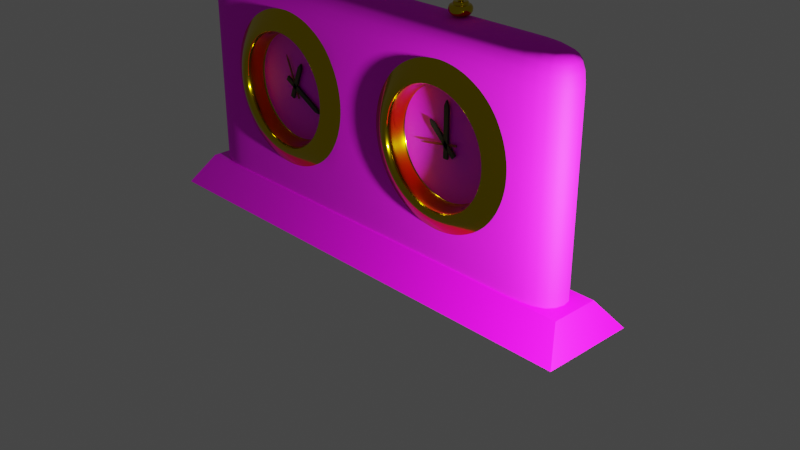 # Source: clock.blend  (saved by Blender 2.82.7; exported with 4.5.12 LTS)
import bpy
from mathutils import Matrix  # noqa: F401  (used for matrix-valued properties, if any)

bpy.ops.wm.read_factory_settings(use_empty=True)
scene = bpy.context.scene
scene.name = 'Scene'

# ---- collections
col_collection = bpy.data.collections.new('Collection'); scene.collection.children.link(col_collection)
col_clock = bpy.data.collections.new('clock'); scene.collection.children.link(col_clock)

# ---- images (referenced by path relative to the original .blend; pixels are not part of the script)
import os
ASSET_DIR = os.environ.get("B2B_ASSET_DIR", "")  # directory of the original .blend (textures are referenced by path, not embedded)
HERE = os.path.dirname(os.path.abspath(__file__))  # packed textures are extracted next to this script under _unpacked/

def load_image(name, relpath, width, height, colorspace="sRGB"):
    """Load a texture the original file referenced (path relative to the .blend, or extracted next to this script)."""
    p = next((c for c in (os.path.join(HERE, relpath), os.path.join(ASSET_DIR, relpath)) if relpath and os.path.exists(c)), "")
    if p:
        img = bpy.data.images.load(p, check_existing=True)
        img.name = name
    else:  # same state as the original file: an image datablock whose file is absent (Cycles renders it pink)
        img = bpy.data.images.new(name, width, height)
        img.source = "FILE"
        img.filepath = "//" + (relpath or name)
    img.colorspace_settings.name = colorspace
    return img
img_marine_plywood_pxr128_tif = load_image('Marine_plywood_pxr128.tif', 'Marine_plywood_pxr128.tif', 1024, 1024, 'sRGB')
img_kisspng_clock_face_digital_clock_time_clip_art_clock_5acd5bdf75 = load_image('kisspng-clock-face-digital-clock-time-clip-art-clock-5acd5bdf75', 'kisspng-clock-face-digital-clock-time-clip-art-clock-5acd5bdf752124.7453378015234078394798.png', 1024, 1024, 'sRGB')
img_white_oak_pxr128_tif = load_image('White_oak_pxr128.tif', 'White_oak_pxr128.tif', 1024, 1024, 'sRGB')

# ---- materials (node trees are filled in below, after node groups)
mat_material = bpy.data.materials.new('Material')
mat_material.use_transparent_shadow = False
mat_black = bpy.data.materials.new('Black')
mat_black.use_transparent_shadow = False
mat_red = bpy.data.materials.new('red')
mat_red.use_transparent_shadow = False
mat_clock_wood_base = bpy.data.materials.new('Clock wood base')
mat_clock_wood_base.use_transparent_shadow = False
mat_material_001 = bpy.data.materials.new('Material.001')
mat_material_001.use_transparent_shadow = False
mat_clock_wood = bpy.data.materials.new('Clock wood')
mat_clock_wood.alpha_threshold = 0.0
mat_clock_wood.use_transparent_shadow = False
mat_clock_wood.line_color = (0.0, 0.0, 0.0, 1.0)

# ---- material node trees
mat_material.use_nodes = True; mat_material.node_tree.nodes.clear()
_N = mat_material.node_tree.nodes; _L = mat_material.node_tree.links
n0 = _N.new('ShaderNodeOutputMaterial'); n0.name = 'Material Output'; n0.location = (300, 300)
n1 = _N.new('ShaderNodeBsdfPrincipled'); n1.name = 'Principled BSDF'; n1.location = (10, 300)
n1.distribution = 'GGX'
n1.subsurface_method = 'BURLEY'
n1.inputs[0].default_value = (0.6036, 0.4491, 0.00124, 1.0)
n1.inputs[1].default_value = 1.0
n1.inputs[2].default_value = 0.1
n1.inputs[3].default_value = 1.45
n1.inputs[13].default_value = 0.4782
n1.inputs[27].default_value = (0.0, 0.0, 0.0, 1.0)
n1.inputs[28].default_value = 1.0
_L.new(n1.outputs[0], n0.inputs[0])
n0.is_active_output = True
mat_black.use_nodes = True; mat_black.node_tree.nodes.clear()
_N = mat_black.node_tree.nodes; _L = mat_black.node_tree.links
n0 = _N.new('ShaderNodeOutputMaterial'); n0.name = 'Material Output'; n0.location = (300, 300)
n1 = _N.new('ShaderNodeBsdfPrincipled'); n1.name = 'Principled BSDF'; n1.location = (10, 300)
n1.distribution = 'GGX'
n1.subsurface_method = 'BURLEY'
n1.inputs[0].default_value = (0.01383, 0.01383, 0.01383, 1.0)
n1.inputs[3].default_value = 1.45
n1.inputs[27].default_value = (0.0, 0.0, 0.0, 1.0)
n1.inputs[28].default_value = 1.0
_L.new(n1.outputs[0], n0.inputs[0])
n0.is_active_output = True
mat_red.use_nodes = True; mat_red.node_tree.nodes.clear()
_N = mat_red.node_tree.nodes; _L = mat_red.node_tree.links
n0 = _N.new('ShaderNodeOutputMaterial'); n0.name = 'Material Output'; n0.location = (300, 300)
n1 = _N.new('ShaderNodeBsdfPrincipled'); n1.name = 'Principled BSDF'; n1.location = (10, 300)
n1.distribution = 'GGX'
n1.subsurface_method = 'BURLEY'
n1.inputs[0].default_value = (0.2265, 0.01405, 0.0123, 1.0)
n1.inputs[3].default_value = 1.45
n1.inputs[27].default_value = (0.0, 0.0, 0.0, 1.0)
n1.inputs[28].default_value = 1.0
_L.new(n1.outputs[0], n0.inputs[0])
n0.is_active_output = True
mat_clock_wood_base.use_nodes = True; mat_clock_wood_base.node_tree.nodes.clear()
_N = mat_clock_wood_base.node_tree.nodes; _L = mat_clock_wood_base.node_tree.links
n0 = _N.new('ShaderNodeOutputMaterial'); n0.name = 'Material Output'; n0.location = (300, 300)
n1 = _N.new('ShaderNodeBsdfPrincipled'); n1.name = 'Principled BSDF'; n1.location = (10, 300)
n1.distribution = 'GGX'
n1.subsurface_method = 'BURLEY'
n1.inputs[3].default_value = 1.45
n1.inputs[27].default_value = (0.0, 0.0, 0.0, 1.0)
n1.inputs[28].default_value = 1.0
n2 = _N.new('ShaderNodeTexImage'); n2.name = 'Image Texture'; n2.location = (-298, 210)
n2.image = img_marine_plywood_pxr128_tif
n2.projection = 'BOX'
n2.projection_blend = 0.7826
n3 = _N.new('ShaderNodeTexCoord'); n3.name = 'Texture Coordinate'; n3.location = (-798, 165)
n4 = _N.new('ShaderNodeMapping'); n4.name = 'Mapping'; n4.location = (-588, 182)
n4.width = 240
n4.inputs[2].default_value = (0.0, 0.1571, 0.0)
n4.inputs[3].default_value = (7.3, 1.0, 0.5)
_L.new(n1.outputs[0], n0.inputs[0])
_L.new(n2.outputs[0], n1.inputs[0])
_L.new(n4.outputs[0], n2.inputs[0])
_L.new(n3.outputs[0], n4.inputs[0])
n0.is_active_output = True
mat_material_001.use_nodes = True; mat_material_001.node_tree.nodes.clear()
_N = mat_material_001.node_tree.nodes; _L = mat_material_001.node_tree.links
n0 = _N.new('ShaderNodeBsdfPrincipled'); n0.name = 'Principled BSDF.001'; n0.location = (1, -345)
n0.distribution = 'GGX'
n0.subsurface_method = 'BURLEY'
n0.inputs[3].default_value = 1.45
n0.inputs[27].default_value = (0.0, 0.0, 0.0, 1.0)
n0.inputs[28].default_value = 1.0
n1 = _N.new('ShaderNodeOutputMaterial'); n1.name = 'Material Output'; n1.location = (725, 98)
n2 = _N.new('ShaderNodeMapping'); n2.name = 'Mapping'; n2.location = (-655, 276)
n2.width = 240
n2.inputs[1].default_value = (-0.05, -0.05, 0.0)
n2.inputs[3].default_value = (1.1, 1.1, 1.0)
n3 = _N.new('ShaderNodeTexCoord'); n3.name = 'Texture Coordinate'; n3.location = (-865, 259)
n4 = _N.new('ShaderNodeBsdfPrincipled'); n4.name = 'Principled BSDF'; n4.location = (10, 300)
n4.distribution = 'GGX'
n4.subsurface_method = 'BURLEY'
n4.inputs[3].default_value = 1.45
n4.inputs[27].default_value = (0.0, 0.0, 0.0, 1.0)
n4.inputs[28].default_value = 1.0
n5 = _N.new('ShaderNodeTexImage'); n5.name = 'Image Texture'; n5.location = (-365, 289)
n5.image = img_kisspng_clock_face_digital_clock_time_clip_art_clock_5acd5bdf75
n5.extension = 'EXTEND'
n6 = _N.new('ShaderNodeMixShader'); n6.name = 'Mix Shader'; n6.location = (419, 101)
n6.width = 155
_L.new(n5.outputs[0], n4.inputs[0])
_L.new(n2.outputs[0], n5.inputs[0])
_L.new(n4.outputs[0], n6.inputs[2])
_L.new(n6.outputs[0], n1.inputs[0])
_L.new(n5.outputs[1], n6.inputs[0])
_L.new(n0.outputs[0], n6.inputs[1])
_L.new(n3.outputs[0], n2.inputs[0])
n1.is_active_output = True
mat_clock_wood.use_nodes = True; mat_clock_wood.node_tree.nodes.clear()
_N = mat_clock_wood.node_tree.nodes; _L = mat_clock_wood.node_tree.links
n0 = _N.new('ShaderNodeOutputMaterial'); n0.name = 'Material Output'; n0.location = (300, 300)
n1 = _N.new('ShaderNodeBsdfPrincipled'); n1.name = 'Principled BSDF'; n1.location = (10, 300)
n1.distribution = 'GGX'
n1.subsurface_method = 'BURLEY'
n1.inputs[2].default_value = 0.7964
n1.inputs[3].default_value = 1.45
n1.inputs[27].default_value = (0.0, 0.0, 0.0, 1.0)
n1.inputs[28].default_value = 1.0
n2 = _N.new('ShaderNodeTexImage'); n2.name = 'Image Texture'; n2.location = (-328, 230)
n2.image = img_white_oak_pxr128_tif
n2.projection = 'BOX'
n2.projection_blend = 0.8188
n3 = _N.new('ShaderNodeTexCoord'); n3.name = 'Texture Coordinate'; n3.location = (-864, 194)
n4 = _N.new('ShaderNodeMapping'); n4.name = 'Mapping'; n4.location = (-635, 215)
n4.width = 240
n4.inputs[2].default_value = (0.0733, 0.0, 0.0)
_L.new(n1.outputs[0], n0.inputs[0])
_L.new(n2.outputs[0], n1.inputs[0])
_L.new(n4.outputs[0], n2.inputs[0])
_L.new(n3.outputs[3], n4.inputs[0])
n0.is_active_output = True

# ---- world
world_world = bpy.data.worlds.new('World'); scene.world = world_world
world_world.use_nodes = True; world_world.node_tree.nodes.clear()
_N = world_world.node_tree.nodes; _L = world_world.node_tree.links
n0 = _N.new('ShaderNodeOutputWorld'); n0.name = 'World Output'; n0.location = (300, 300)
n1 = _N.new('ShaderNodeBackground'); n1.name = 'Background'; n1.location = (10, 300)
n1.inputs[0].default_value = (0.05088, 0.05088, 0.05088, 1.0)
_L.new(n1.outputs[0], n0.inputs[0])
n0.is_active_output = True
world_world.color = (0.05088, 0.05088, 0.05088)
world_world.use_sun_shadow = False
world_world.sun_shadow_jitter_overblur = 0.0

# ---- cameras
cam_camera = bpy.data.cameras.new('Camera')
cam_camera.clip_end = 100.0
cam_camera.ortho_scale = 7.314

# ---- lights
light_light = bpy.data.lights.new('Light', 'POINT')
light_light.transmission_factor = 0.0
light_light.energy = 1000.0
light_light.shadow_soft_size = 0.1
light_light.shadow_maximum_resolution = 0.006
light_light.use_absolute_resolution = True

# ---- meshes
me_circle_001 = bpy.data.meshes.new('Circle.001')
me_circle_001.from_pydata([(0.0, 1.0, 0.0), (-0.1951, 0.9808, 0.0), (-0.3827, 0.9239, 0.0), (-0.5556, 0.8315, 0.0), (-0.7071, 0.7071, 0.0), (-0.8315, 0.5556, 0.0), (-0.9239, 0.3827, 0.0), (-0.9808, 0.1951, 0.0), (-1.0, 7.55e-08, 0.0), (-0.9808, -0.1951, 0.0), (-0.9239, -0.3827, 0.0), (-0.8315, -0.5556, 0.0), (-0.7071, -0.7071, 0.0), (-0.5556, -0.8315, 0.0), (-0.3827, -0.9239, 0.0), (-0.1951, -0.9808, 0.0), (3.258e-07, -1.0, 0.0), (0.1951, -0.9808, 0.0), (0.3827, -0.9239, 0.0), (0.5556, -0.8315, 0.0), (0.7071, -0.7071, 0.0), (0.8315, -0.5556, 0.0), (0.9239, -0.3827, 0.0), (0.9808, -0.1951, 0.0), (1.0, 9.656e-07, 0.0), (0.9808, 0.1951, 0.0), (0.9239, 0.3827, 0.0), (0.8315, 0.5556, 0.0), (0.7071, 0.7071, 0.0), (0.5556, 0.8315, 0.0), (0.3827, 0.9239, 0.0), (0.1951, 0.9808, 0.0), (3.557e-08, 1.298, -0.1757), (-0.2533, 1.273, -0.1757), (-0.4969, 1.2, -0.1757), (-0.7214, 1.08, -0.1757), (-0.9181, 0.9181, -0.1757), (-1.08, 0.7214, -0.1757), (-1.2, 0.4969, -0.1757), (-1.273, 0.2533, -0.1757), (-1.298, -2.644e-08, -0.1757), (-1.273, -0.2533, -0.1757), (-1.2, -0.4969, -0.1757), (-1.08, -0.7214, -0.1757), (-0.9181, -0.9181, -0.1757), (-0.7214, -1.08, -0.1757), (-0.4969, -1.2, -0.1757), (-0.2533, -1.273, -0.1757), (4.586e-07, -1.298, -0.1757), (0.2533, -1.273, -0.1757), (0.4969, -1.2, -0.1757), (0.7214, -1.08, -0.1757), (0.9181, -0.9181, -0.1757), (1.08, -0.7214, -0.1757), (1.2, -0.4969, -0.1757), (1.273, -0.2533, -0.1757), (1.298, 1.129e-06, -0.1757), (1.273, 0.2533, -0.1757), (1.2, 0.4969, -0.1757), (1.08, 0.7214, -0.1757), (0.9181, 0.9181, -0.1757), (0.7214, 1.08, -0.1757), (0.4969, 1.2, -0.1757), (0.2533, 1.273, -0.1757), (-4.544e-08, 0.9047, -0.04614), (-0.1765, 0.8873, -0.04614), (-0.3462, 0.8358, -0.04614), (-0.5026, 0.7522, -0.04614), (-0.6397, 0.6397, -0.04614), (-0.7522, 0.5026, -0.04614), (-0.8358, 0.3462, -0.04614), (-0.8873, 0.1765, -0.04614), (-0.9047, 1.117e-07, -0.04614), (-0.8873, -0.1765, -0.04614), (-0.8358, -0.3462, -0.04614), (-0.7522, -0.5026, -0.04614), (-0.6397, -0.6397, -0.04614), (-0.5026, -0.7522, -0.04614), (-0.3462, -0.8358, -0.04614), (-0.1765, -0.8873, -0.04614), (2.494e-07, -0.9047, -0.04614), (0.1765, -0.8873, -0.04614), (0.3462, -0.8358, -0.04614), (0.5026, -0.7522, -0.04614), (0.6397, -0.6397, -0.04614), (0.7522, -0.5026, -0.04614), (0.8358, -0.3462, -0.04614), (0.8873, -0.1765, -0.04614), (0.9047, 9.17e-07, -0.04614), (0.8873, 0.1765, -0.04614), (0.8358, 0.3462, -0.04614), (0.7522, 0.5026, -0.04614), (0.6397, 0.6397, -0.04614), (0.5026, 0.7522, -0.04614), (0.3462, 0.8358, -0.04614), (0.1765, 0.8873, -0.04614), (6.838e-08, 0.5149, -0.4145), (-0.1005, 0.505, -0.4145), (-0.197, 0.4757, -0.4145), (-0.2861, 0.4281, -0.4145), (-0.3641, 0.3641, -0.4145), (-0.4281, 0.2861, -0.4145), (-0.4757, 0.197, -0.4145), (-0.505, 0.1005, -0.4145), (-0.5149, 3.141e-08, -0.4145), (-0.505, -0.1005, -0.4145), (-0.4757, -0.197, -0.4145), (-0.4281, -0.2861, -0.4145), (-0.3641, -0.3641, -0.4145), (-0.2861, -0.4281, -0.4145), (-0.197, -0.4757, -0.4145), (-0.1005, -0.505, -0.4145), (1.18e-07, -0.5149, -0.4145), (0.1005, -0.505, -0.4145), (0.197, -0.4757, -0.4145), (0.2861, -0.4281, -0.4145), (0.3641, -0.3641, -0.4145), (0.4281, -0.2861, -0.4145), (0.4757, -0.197, -0.4145), (0.505, -0.1005, -0.4145), (0.5149, 5.084e-07, -0.4145), (0.505, 0.1005, -0.4145), (0.4757, 0.197, -0.4145), (0.4281, 0.2861, -0.4145), (0.3641, 0.3641, -0.4145), (0.2861, 0.4281, -0.4145), (0.197, 0.4757, -0.4145), (0.1004, 0.505, -0.4145), (-0.1765, 0.8873, -0.4145), (-4.544e-08, 0.9047, -0.4145), (-0.3462, 0.8358, -0.4145), (-0.5026, 0.7522, -0.4145), (-0.6397, 0.6397, -0.4145), (-0.7522, 0.5026, -0.4145), (-0.8358, 0.3462, -0.4145), (-0.8873, 0.1765, -0.4145), (-0.9047, 9.562e-08, -0.4145), (-0.8873, -0.1765, -0.4145), (-0.8358, -0.3462, -0.4145), (-0.7522, -0.5026, -0.4145), (-0.6397, -0.6397, -0.4145), (-0.5026, -0.7522, -0.4145), (-0.3462, -0.8358, -0.4145), (-0.1765, -0.8873, -0.4145), (2.494e-07, -0.9047, -0.4145), (0.1765, -0.8873, -0.4145), (0.3462, -0.8358, -0.4145), (0.5026, -0.7522, -0.4145), (0.6397, -0.6397, -0.4145), (0.7522, -0.5026, -0.4145), (0.8358, -0.3462, -0.4145), (0.8873, -0.1765, -0.4145), (0.9047, 9.009e-07, -0.4145), (0.8873, 0.1765, -0.4145), (0.8358, 0.3462, -0.4145), (0.7522, 0.5026, -0.4145), (0.6397, 0.6397, -0.4145), (0.5026, 0.7522, -0.4145), (0.3462, 0.8358, -0.4145), (0.1765, 0.8873, -0.4145)], [], [(16, 15, 47, 48), (3, 2, 34, 35), (30, 29, 61, 62), (17, 16, 48, 49), (4, 3, 35, 36), (31, 30, 62, 63), (18, 17, 49, 50), (5, 4, 36, 37), (0, 31, 63, 32), (19, 18, 50, 51), (6, 5, 37, 38), (20, 19, 51, 52), (7, 6, 38, 39), (21, 20, 52, 53), (8, 7, 39, 40), (22, 21, 53, 54), (9, 8, 40, 41), (23, 22, 54, 55), (10, 9, 41, 42), (24, 23, 55, 56), (11, 10, 42, 43), (25, 24, 56, 57), (12, 11, 43, 44), (26, 25, 57, 58), (13, 12, 44, 45), (27, 26, 58, 59), (14, 13, 45, 46), (1, 0, 32, 33), (28, 27, 59, 60), (15, 14, 46, 47), (2, 1, 33, 34), (29, 28, 60, 61), (15, 16, 80, 79), (2, 3, 67, 66), (29, 30, 94, 93), (16, 17, 81, 80), (3, 4, 68, 67), (30, 31, 95, 94), (17, 18, 82, 81), (4, 5, 69, 68), (31, 0, 64, 95), (18, 19, 83, 82), (5, 6, 70, 69), (19, 20, 84, 83), (6, 7, 71, 70), (20, 21, 85, 84), (7, 8, 72, 71), (21, 22, 86, 85), (8, 9, 73, 72), (22, 23, 87, 86), (9, 10, 74, 73), (23, 24, 88, 87), (10, 11, 75, 74), (24, 25, 89, 88), (11, 12, 76, 75), (25, 26, 90, 89), (12, 13, 77, 76), (26, 27, 91, 90), (13, 14, 78, 77), (0, 1, 65, 64), (27, 28, 92, 91), (14, 15, 79, 78), (1, 2, 66, 65), (28, 29, 93, 92), (77, 78, 142, 141), (64, 65, 128, 129), (91, 92, 156, 155), (78, 79, 143, 142), (65, 66, 130, 128), (92, 93, 157, 156), (79, 80, 144, 143), (66, 67, 131, 130), (93, 94, 158, 157), (80, 81, 145, 144), (67, 68, 132, 131), (94, 95, 159, 158), (81, 82, 146, 145), (68, 69, 133, 132), (95, 64, 129, 159), (82, 83, 147, 146), (69, 70, 134, 133), (83, 84, 148, 147), (70, 71, 135, 134), (84, 85, 149, 148), (71, 72, 136, 135), (85, 86, 150, 149), (72, 73, 137, 136), (86, 87, 151, 150), (73, 74, 138, 137), (87, 88, 152, 151), (74, 75, 139, 138), (88, 89, 153, 152), (75, 76, 140, 139), (89, 90, 154, 153), (76, 77, 141, 140), (90, 91, 155, 154), (97, 98, 99, 100, 101, 102, 103, 104, 105, 106, 107, 108, 109, 110, 111, 112, 113, 114, 115, 116, 117, 118, 119, 120, 121, 122, 123, 124, 125, 126, 127, 96), (97, 96, 129, 128), (98, 97, 128, 130), (99, 98, 130, 131), (100, 99, 131, 132), (101, 100, 132, 133), (102, 101, 133, 134), (103, 102, 134, 135), (104, 103, 135, 136), (105, 104, 136, 137), (106, 105, 137, 138), (107, 106, 138, 139), (108, 107, 139, 140), (109, 108, 140, 141), (110, 109, 141, 142), (111, 110, 142, 143), (112, 111, 143, 144), (113, 112, 144, 145), (114, 113, 145, 146), (115, 114, 146, 147), (116, 115, 147, 148), (117, 116, 148, 149), (118, 117, 149, 150), (119, 118, 150, 151), (120, 119, 151, 152), (121, 120, 152, 153), (122, 121, 153, 154), (123, 122, 154, 155), (124, 123, 155, 156), (125, 124, 156, 157), (126, 125, 157, 158), (127, 126, 158, 159), (96, 127, 159, 129)])
me_circle_001.polygons.foreach_set('use_smooth', [True] * 129)
_uv = me_circle_001.uv_layers.new(name='UVMap')
_uv.uv.foreach_set('vector', [0.0, 0.0, 0.0, 0.0, 0.0, 0.0, 0.0, 0.0, 0.0, 0.0, 0.0, 0.0, 0.0, 0.0, 0.0, 0.0, 0.0, 0.0, 0.0, 0.0, 0.0, 0.0, 0.0, 0.0, 0.0, 0.0, 0.0, 0.0, 0.0, 0.0, 0.0, 0.0, 0.0, 0.0, 0.0, 0.0, 0.0, 0.0, 0.0, 0.0, 0.0, 0.0, 0.0, 0.0, 0.0, 0.0, 0.0, 0.0, 0.0, 0.0, 0.0, 0.0, 0.0, 0.0, 0.0, 0.0, 0.0, 0.0, 0.0, 0.0, 0.0, 0.0, 0.0, 0.0, 0.0, 0.0, 0.0, 0.0, 0.0, 0.0, 0.0, 0.0, 0.0, 0.0, 0.0, 0.0, 0.0, 0.0, 0.0, 0.0, 0.0, 0.0, 0.0, 0.0, 0.0, 0.0, 0.0, 0.0, 0.0, 0.0, 0.0, 0.0, 0.0, 0.0, 0.0, 0.0, 0.0, 0.0, 0.0, 0.0, 0.0, 0.0, 0.0, 0.0, 0.0, 0.0, 0.0, 0.0, 0.0, 0.0, 0.0, 0.0, 0.0, 0.0, 0.0, 0.0, 0.0, 0.0, 0.0, 0.0, 0.0, 0.0, 0.0, 0.0, 0.0, 0.0, 0.0, 0.0, 0.0, 0.0, 0.0, 0.0, 0.0, 0.0, 0.0, 0.0, 0.0, 0.0, 0.0, 0.0, 0.0, 0.0, 0.0, 0.0, 0.0, 0.0, 0.0, 0.0, 0.0, 0.0, 0.0, 0.0, 0.0, 0.0, 0.0, 0.0, 0.0, 0.0, 0.0, 0.0, 0.0, 0.0, 0.0, 0.0, 0.0, 0.0, 0.0, 0.0, 0.0, 0.0, 0.0, 0.0, 0.0, 0.0, 0.0, 0.0, 0.0, 0.0, 0.0, 0.0, 0.0, 0.0, 0.0, 0.0, 0.0, 0.0, 0.0, 0.0, 0.0, 0.0, 0.0, 0.0, 0.0, 0.0, 0.0, 0.0, 0.0, 0.0, 0.0, 0.0, 0.0, 0.0, 0.0, 0.0, 0.0, 0.0, 0.0, 0.0, 0.0, 0.0, 0.0, 0.0, 0.0, 0.0, 0.0, 0.0, 0.0, 0.0, 0.0, 0.0, 0.0, 0.0, 0.0, 0.0, 0.0, 0.0, 0.0, 0.0, 0.0, 0.0, 0.0, 0.0, 0.0, 0.0, 0.0, 0.0, 0.0, 0.0, 0.0, 0.0, 0.0, 0.0, 0.0, 0.0, 0.0, 0.0, 0.0, 0.0, 0.0, 0.0, 0.0, 0.0, 0.0, 0.0, 0.0, 0.0, 0.0, 0.0, 0.0, 0.0, 0.0, 0.0, 0.0, 0.0, 0.0, 0.0, 0.0, 0.0, 0.0, 0.0, 0.0, 0.0, 0.0, 0.0, 0.0, 0.0, 0.0, 0.0, 0.0, 0.0, 0.0, 0.0, 0.0, 0.0, 0.0, 0.0, 0.0, 0.0, 0.0, 0.0, 0.0, 0.0, 0.0, 0.0, 0.0, 0.0, 0.0, 0.0, 0.0, 0.0, 0.0, 0.0, 0.0, 0.0, 0.0, 0.0, 0.0, 0.0, 0.0, 0.0, 0.0, 0.0, 0.0, 0.0, 0.0, 0.0, 0.0, 0.0, 0.0, 0.0, 0.0, 0.0, 0.0, 0.0, 0.0, 0.0, 0.0, 0.0, 0.0, 0.0, 0.0, 0.0, 0.0, 0.0, 0.0, 0.0, 0.0, 0.0, 0.0, 0.0, 0.0, 0.0, 0.0, 0.0, 0.0, 0.0, 0.0, 0.0, 0.0, 0.0, 0.0, 0.0, 0.0, 0.0, 0.0, 0.0, 0.0, 0.0, 0.0, 0.0, 0.0, 0.0, 0.0, 0.0, 0.0, 0.0, 0.0, 0.0, 0.0, 0.0, 0.0, 0.0, 0.0, 0.0, 0.0, 0.0, 0.0, 0.0, 0.0, 0.0, 0.0, 0.0, 0.0, 0.0, 0.0, 0.0, 0.0, 0.0, 0.0, 0.0, 0.0, 0.0, 0.0, 0.0, 0.0, 0.0, 0.0, 0.0, 0.0, 0.0, 0.0, 0.0, 0.0, 0.0, 0.0, 0.0, 0.0, 0.0, 0.0, 0.0, 0.0, 0.0, 0.0, 0.0, 0.0, 0.0, 0.0, 0.0, 0.0, 0.0, 0.0, 0.0, 0.0, 0.0, 0.0, 0.0, 0.0, 0.0, 0.0, 0.0, 0.0, 0.0, 0.0, 0.0, 0.0, 0.0, 0.0, 0.0, 0.0, 0.0, 0.0, 0.0, 0.0, 0.0, 0.0, 0.0, 0.0, 0.0, 0.0, 0.0, 0.0, 0.0, 0.0, 0.0, 0.0, 0.0, 0.0, 0.0, 0.0, 0.0, 0.0, 0.0, 0.0, 0.0, 0.0, 0.0, 0.0, 0.0, 0.0, 0.0, 0.0, 0.0, 0.0, 0.0, 0.0, 0.0, 0.0, 0.0, 0.0, 0.0, 0.0, 0.0, 0.0, 0.0, 0.0, 0.0, 0.0, 0.0, 0.0, 0.0, 0.0, 0.0, 0.0, 0.0, 0.0, 0.0, 0.0, 0.0, 0.0, 0.0, 0.0, 0.0, 0.0, 0.0, 0.0, 0.0, 0.0, 0.0, 0.0, 0.0, 0.0, 0.0, 0.0, 0.0, 0.0, 0.0, 0.0, 0.0, 0.0, 0.0, 0.0, 0.0, 0.0, 0.0, 0.0, 0.0, 0.0, 0.0, 0.0, 0.0, 0.0, 0.0, 0.0, 0.0, 0.0, 0.0, 0.0, 0.0, 0.0, 0.0, 0.0, 0.0, 0.0, 0.0, 0.0, 0.0, 0.0, 0.0, 0.0, 0.0, 0.0, 0.0, 0.0, 0.0, 0.0, 0.0, 0.0, 0.0, 0.0, 0.0, 0.0, 0.0, 0.0, 0.0, 0.0, 0.0, 0.0, 0.0, 0.0, 0.0, 0.0, 0.0, 0.0, 0.0, 0.0, 0.0, 0.0, 0.0, 0.0, 0.0, 0.0, 0.0, 0.0, 0.0, 0.0, 0.0, 0.0, 0.0, 0.0, 0.0, 0.0, 0.0, 0.0, 0.0, 0.0, 0.0, 0.0, 0.0, 0.0, 0.0, 0.0, 0.0, 0.0, 0.0, 0.0, 0.0, 0.0, 0.0, 0.0, 0.0, 0.0, 0.0, 0.0, 0.0, 0.0, 0.0, 0.0, 0.0, 0.0, 0.0, 0.0, 0.0, 0.0, 0.0, 0.0, 0.0, 0.0, 0.0, 0.0, 0.0, 0.0, 0.0, 0.0, 0.0, 0.0, 0.0, 0.0, 0.0, 0.0, 0.0, 0.0, 0.0, 0.0, 0.0, 0.0, 0.0, 0.0, 0.0, 0.0, 0.0, 0.0, 0.0, 0.0, 0.0, 0.0, 0.0, 0.0, 0.0, 0.0, 0.0, 0.0, 0.0, 0.0, 0.0, 0.0, 0.0, 0.0, 0.0, 0.0, 0.0, 0.0, 0.0, 0.0, 0.0, 0.0, 0.0, 0.0, 0.0, 0.0, 0.0, 0.0, 0.0, 0.0, 0.0, 0.0, 0.0, 0.0, 0.0, 0.0, 0.0, 0.0, 0.0, 0.0, 0.0, 0.0, 0.0, 0.0, 0.0, 0.0, 0.0, 0.0, 0.0, 0.0, 0.0, 0.0, 0.0, 0.0, 0.0, 0.0, 0.0, 0.0, 0.0, 0.0, 0.0, 0.0, 0.0, 0.0, 0.0, 0.0, 0.0, 0.0, 0.0, 0.0, 0.0, 0.0, 0.0, 0.0, 0.0, 0.0, 0.0, 0.0, 0.0, 0.0, 0.0, 0.0, 0.0, 0.0, 0.0, 0.0, 0.0, 0.0, 0.0, 0.0, 0.0, 0.0, 0.0, 0.0, 0.0, 0.0, 0.0, 0.0, 0.0, 0.0, 0.0, 0.0, 0.0, 0.0, 0.0, 0.0, 0.0, 0.0, 0.0, 0.0, 0.0, 0.0, 0.0, 0.0, 0.0, 0.0, 0.0, 0.0, 0.0, 0.0, 0.0, 0.0, 0.0, 0.0, 0.0, 0.0, 0.0, 0.0, 0.0, 0.0, 0.0, 0.0, 0.0, 0.0, 0.0, 0.0, 0.0, 0.0, 0.0, 0.0, 0.0, 0.0, 0.0, 0.0, 0.0, 0.0, 0.0, 0.0, 0.0, 0.0, 0.0, 0.0, 0.0, 0.0, 0.0, 0.0, 0.0, 0.0, 0.0, 0.0, 0.0, 0.0, 0.0, 0.0, 0.0, 0.0, 0.0, 0.0, 0.0, 0.0, 0.0, 0.0, 0.0, 0.0, 0.0, 0.0, 0.0, 0.0, 0.0, 0.0, 0.0, 0.0, 0.0, 0.0, 0.0, 0.0, 0.0, 0.0, 0.0, 0.0, 0.0, 0.0, 0.0, 0.0, 0.0, 0.0, 0.0, 0.0, 0.0, 0.0, 0.0, 0.0, 0.0, 0.0, 0.0, 0.0, 0.0, 0.0, 0.0, 0.0, 0.0, 0.0, 0.0, 0.0, 0.0, 0.0, 0.0, 0.0, 0.0, 0.0, 0.0, 0.0, 0.0, 0.0, 0.0, 0.0, 0.0, 0.0, 0.0, 0.0, 0.0, 0.0, 0.0, 0.0, 0.0, 0.0, 0.0, 0.0, 0.0, 0.0, 0.0, 0.0, 0.0, 0.0, 0.0, 0.0, 0.0, 0.0, 0.0, 0.0, 0.0, 0.0, 0.0, 0.0, 0.0, 0.0, 0.0, 0.0, 0.0, 0.0, 0.0, 0.0, 0.0, 0.0, 0.0, 0.0, 0.0, 0.0, 0.0, 0.0, 0.0, 0.0, 0.0, 0.0, 0.0, 0.0, 0.0, 0.0, 0.0, 0.0, 0.0, 0.0, 0.0, 0.0, 0.0, 0.0, 0.0, 0.0, 0.0, 0.0, 0.0, 0.0, 0.0, 0.0, 0.0, 0.0, 0.0, 0.0, 0.0, 0.0, 0.0, 0.0, 0.0, 0.0, 0.0, 0.0, 0.0, 0.0, 0.0, 0.0, 0.0, 0.0, 0.0, 0.0, 0.0, 0.0, 0.0, 0.0, 0.0, 0.0, 0.0, 0.0, 0.0, 0.0, 0.0, 0.0, 0.0, 0.0, 0.0, 0.0, 0.0, 0.0, 0.0, 0.0, 0.0, 0.0, 0.0, 0.0, 0.0, 0.0, 0.0, 0.0, 0.0, 0.0, 0.0, 0.0, 0.0, 0.0, 0.0, 0.0, 0.0, 0.0, 0.0, 0.0, 0.0, 0.0, 0.0, 0.0, 0.0, 0.0, 0.0, 0.0, 0.0, 0.0, 0.0, 0.0, 0.0, 0.0, 0.0, 0.0, 0.0, 0.0, 0.0, 0.0, 0.0, 0.0, 0.0, 0.0, 0.0, 0.0, 0.0, 0.0, 0.0, 0.0, 0.0, 0.0, 0.0, 0.0, 0.0, 0.0, 0.0, 0.0, 0.0, 0.0, 0.0, 0.0, 0.0, 0.0, 0.0, 0.0, 0.0, 0.0, 0.0, 0.0, 0.0, 0.0, 0.0, 0.0, 0.0, 0.0, 0.0, 0.0, 0.0, 0.0, 0.0, 0.0, 0.0, 0.0, 0.0, 0.0, 0.0, 0.0, 0.0, 0.0, 0.0, 0.0, 0.0, 0.0, 0.0, 0.0, 0.0, 0.0, 0.0, 0.0, 0.0])
me_circle_001.materials.append(mat_material)
me_circle_001.use_remesh_fix_poles = True
me_circle_001.use_remesh_preserve_attributes = False
me_circle_001.use_mirror_vertex_groups = False
me_circle_001.update()
me_cylinder_001 = bpy.data.meshes.new('Cylinder.001')
me_cylinder_001.from_pydata([(0.0, 1.0, 0.05595), (0.0, 0.6285, 1.0), (0.7071, 0.7071, 0.05595), (0.4444, 0.4444, 1.0), (1.0, -4.371e-08, 0.05595), (0.6285, -3.772e-08, 1.0), (0.7071, -0.7071, 0.05595), (0.4444, -0.4444, 1.0), (-8.742e-08, -1.0, 0.05595), (-5.746e-08, -0.6285, 1.0), (-0.7071, -0.7071, 0.05595), (-0.4444, -0.4444, 1.0), (-1.0, 1.192e-08, 0.05595), (-0.6285, 1.192e-08, 1.0), (-0.7071, 0.7071, 0.05595), (-0.4444, 0.4444, 1.0), (0.7071, 0.7071, 1.0), (0.0, 1.0, 1.0), (1.0, -4.371e-08, 1.0), (0.7071, -0.7071, 1.0), (-8.742e-08, -1.0, 1.0), (-0.7071, -0.7071, 1.0), (-1.0, 1.192e-08, 1.0), (-0.7071, 0.7071, 1.0), (0.1609, 0.1609, 1.22), (1.233e-08, 0.2276, 1.22), (0.2276, -3.125e-08, 1.22), (0.1609, -0.1609, 1.22), (-3.867e-08, -0.2276, 1.22), (-0.1609, -0.1609, 1.22), (-0.2276, -1.006e-09, 1.22), (-0.1609, 0.1609, 1.22), (0.4444, 0.4444, 1.22), (5.861e-09, 0.6285, 1.22), (0.6285, -3.772e-08, 1.22), (0.4444, -0.4444, 1.22), (-5.16e-08, -0.6285, 1.22), (-0.4444, -0.4444, 1.22), (-0.6285, 1.192e-08, 1.22), (-0.4444, 0.4444, 1.22), (0.1609, 0.1609, 1.611), (1.233e-08, 0.2276, 1.611), (0.2276, -3.125e-08, 1.611), (0.1609, -0.1609, 1.611), (-3.867e-08, -0.2276, 1.611), (-0.1609, -0.1609, 1.611), (-0.2276, -1.006e-09, 1.611), (-0.1609, 0.1609, 1.611), (0.506, 0.506, 1.611), (-9.834e-07, 0.7155, 1.611), (0.7155, -9.825e-08, 1.611), (0.506, -0.506, 1.611), (-1.144e-06, -0.7155, 1.611), (-0.506, -0.506, 1.611), (-0.7155, -3.162e-09, 1.611), (-0.506, 0.506, 1.611), (0.506, 0.506, 2.27), (-9.834e-07, 0.7155, 2.27), (0.7155, -9.825e-08, 2.27), (0.506, -0.506, 2.27), (-1.144e-06, -0.7155, 2.27), (-0.506, -0.506, 2.27), (-0.7155, -3.162e-09, 2.27), (-0.506, 0.506, 2.27), (9.094e-09, 0.428, 1.22), (0.3027, 0.3027, 1.22), (0.428, -3.449e-08, 1.22), (0.3027, -0.3027, 1.22), (-4.513e-08, -0.428, 1.22), (-0.3027, -0.3027, 1.22), (-0.428, 5.46e-09, 1.22), (-0.3027, 0.3027, 1.22)], [], [(0, 17, 16, 2), (2, 16, 18, 4), (4, 18, 19, 6), (6, 19, 20, 8), (8, 20, 21, 10), (10, 21, 22, 12), (7, 5, 34, 35), (12, 22, 23, 14), (14, 23, 17, 0), (0, 2, 4, 6, 8, 10, 12, 14), (1, 3, 16, 17), (3, 5, 18, 16), (5, 7, 19, 18), (7, 9, 20, 19), (9, 11, 21, 20), (11, 13, 22, 21), (13, 15, 23, 22), (15, 1, 17, 23), (28, 27, 43, 44), (3, 1, 33, 32), (1, 15, 39, 33), (13, 11, 37, 38), (9, 7, 35, 36), (5, 3, 32, 34), (15, 13, 38, 39), (11, 9, 36, 37), (64, 65, 32, 33), (65, 66, 34, 32), (66, 67, 35, 34), (67, 68, 36, 35), (68, 69, 37, 36), (69, 70, 38, 37), (70, 71, 39, 38), (71, 64, 33, 39), (41, 47, 55, 49), (26, 24, 40, 42), (31, 30, 46, 47), (29, 28, 44, 45), (27, 26, 42, 43), (24, 25, 41, 40), (25, 31, 47, 41), (30, 29, 45, 46), (53, 52, 60, 61), (46, 45, 53, 54), (44, 43, 51, 52), (42, 40, 48, 50), (47, 46, 54, 55), (45, 44, 52, 53), (43, 42, 50, 51), (40, 41, 49, 48), (56, 57, 63, 62, 61, 60, 59, 58), (51, 50, 58, 59), (48, 49, 57, 56), (49, 55, 63, 57), (54, 53, 61, 62), (52, 51, 59, 60), (50, 48, 56, 58), (55, 54, 62, 63), (31, 25, 64, 71), (30, 31, 71, 70), (29, 30, 70, 69), (28, 29, 69, 68), (27, 28, 68, 67), (26, 27, 67, 66), (24, 26, 66, 65), (25, 24, 65, 64)])
me_cylinder_001.polygons.foreach_set('use_smooth', [True] * 66)
_k = {(1, 3): 1.0, (3, 5): 1.0, (5, 7): 1.0, (7, 9): 1.0, (9, 11): 1.0, (11, 13): 1.0, (13, 15): 1.0, (1, 15): 1.0, (24, 25): 1.0, (24, 26): 1.0, (26, 27): 1.0, (27, 28): 1.0, (28, 29): 1.0, (29, 30): 1.0, (30, 31): 1.0, (25, 31): 1.0}
me_cylinder_001.attributes.new('crease_edge', 'FLOAT', 'EDGE').data.foreach_set('value', [_k.get((min(e.vertices), max(e.vertices)), 0.0) for e in me_cylinder_001.edges])
_uv = me_cylinder_001.uv_layers.new(name='UVMap')
_uv.uv.foreach_set('vector', [1.0, 0.5, 1.0, 1.0, 0.875, 1.0, 0.875, 0.5, 0.875, 0.5, 0.875, 1.0, 0.75, 1.0, 0.75, 0.5, 0.75, 0.5, 0.75, 1.0, 0.625, 1.0, 0.625, 0.5, 0.625, 0.5, 0.625, 1.0, 0.5, 1.0, 0.5, 0.5, 0.5, 0.5, 0.5, 1.0, 0.375, 1.0, 0.375, 0.5, 0.375, 0.5, 0.375, 1.0, 0.25, 1.0, 0.25, 0.5, 0.3567, 0.1433, 0.4008, 0.25, 0.4008, 0.25, 0.3567, 0.1433, 0.25, 0.5, 0.25, 1.0, 0.125, 1.0, 0.125, 0.5, 0.125, 0.5, 0.125, 1.0, 0.0, 1.0, 0.0, 0.5, 0.75, 0.49, 0.9197, 0.4197, 0.99, 0.25, 0.9197, 0.08029, 0.75, 0.01, 0.5803, 0.08029, 0.51, 0.25, 0.5803, 0.4197, 0.25, 0.4008, 0.3567, 0.3567, 0.4197, 0.4197, 0.25, 0.49, 0.3567, 0.3567, 0.4008, 0.25, 0.49, 0.25, 0.4197, 0.4197, 0.4008, 0.25, 0.3567, 0.1433, 0.4197, 0.08029, 0.49, 0.25, 0.3567, 0.1433, 0.25, 0.09917, 0.25, 0.01, 0.4197, 0.08029, 0.25, 0.09917, 0.1433, 0.1433, 0.08029, 0.08029, 0.25, 0.01, 0.1433, 0.1433, 0.09917, 0.25, 0.01, 0.25, 0.08029, 0.08029, 0.09917, 0.25, 0.1433, 0.3567, 0.08029, 0.4197, 0.01, 0.25, 0.1433, 0.3567, 0.25, 0.4008, 0.25, 0.49, 0.08029, 0.4197, 0.25, 0.1954, 0.2886, 0.2114, 0.2886, 0.2114, 0.25, 0.1954, 0.3567, 0.3567, 0.25, 0.4008, 0.25, 0.4008, 0.3567, 0.3567, 0.25, 0.4008, 0.1433, 0.3567, 0.1433, 0.3567, 0.25, 0.4008, 0.09917, 0.25, 0.1433, 0.1433, 0.1433, 0.1433, 0.09917, 0.25, 0.25, 0.09917, 0.3567, 0.1433, 0.3567, 0.1433, 0.25, 0.09917, 0.4008, 0.25, 0.3567, 0.3567, 0.3567, 0.3567, 0.4008, 0.25, 0.1433, 0.3567, 0.09917, 0.25, 0.09917, 0.25, 0.1433, 0.3567, 0.1433, 0.1433, 0.25, 0.09917, 0.25, 0.09917, 0.1433, 0.1433, 0.25, 0.3527, 0.3226, 0.3226, 0.3567, 0.3567, 0.25, 0.4008, 0.3226, 0.3226, 0.3527, 0.25, 0.4008, 0.25, 0.3567, 0.3567, 0.3527, 0.25, 0.3226, 0.1774, 0.3567, 0.1433, 0.4008, 0.25, 0.3226, 0.1774, 0.25, 0.1473, 0.25, 0.09917, 0.3567, 0.1433, 0.25, 0.1473, 0.1774, 0.1774, 0.1433, 0.1433, 0.25, 0.09917, 0.1774, 0.1774, 0.1473, 0.25, 0.09917, 0.25, 0.1433, 0.1433, 0.1473, 0.25, 0.1774, 0.3226, 0.1433, 0.3567, 0.09917, 0.25, 0.1774, 0.3226, 0.25, 0.3527, 0.25, 0.4008, 0.1433, 0.3567, 0.25, 0.3046, 0.2114, 0.2886, 0.2114, 0.2886, 0.25, 0.3046, 0.3046, 0.25, 0.2886, 0.2886, 0.2886, 0.2886, 0.3046, 0.25, 0.2114, 0.2886, 0.1954, 0.25, 0.1954, 0.25, 0.2114, 0.2886, 0.2114, 0.2114, 0.25, 0.1954, 0.25, 0.1954, 0.2114, 0.2114, 0.2886, 0.2114, 0.3046, 0.25, 0.3046, 0.25, 0.2886, 0.2114, 0.2886, 0.2886, 0.25, 0.3046, 0.25, 0.3046, 0.2886, 0.2886, 0.25, 0.3046, 0.2114, 0.2886, 0.2114, 0.2886, 0.25, 0.3046, 0.1954, 0.25, 0.2114, 0.2114, 0.2114, 0.2114, 0.1954, 0.25, 0.2114, 0.2114, 0.25, 0.1954, 0.25, 0.1954, 0.2114, 0.2114, 0.1954, 0.25, 0.2114, 0.2114, 0.2114, 0.2114, 0.1954, 0.25, 0.25, 0.1954, 0.2886, 0.2114, 0.2886, 0.2114, 0.25, 0.1954, 0.3046, 0.25, 0.2886, 0.2886, 0.2886, 0.2886, 0.3046, 0.25, 0.2114, 0.2886, 0.1954, 0.25, 0.1954, 0.25, 0.2114, 0.2886, 0.2114, 0.2114, 0.25, 0.1954, 0.25, 0.1954, 0.2114, 0.2114, 0.2886, 0.2114, 0.3046, 0.25, 0.3046, 0.25, 0.2886, 0.2114, 0.2886, 0.2886, 0.25, 0.3046, 0.25, 0.3046, 0.2886, 0.2886, 0.2886, 0.2886, 0.25, 0.3046, 0.2114, 0.2886, 0.1954, 0.25, 0.2114, 0.2114, 0.25, 0.1954, 0.2886, 0.2114, 0.3046, 0.25, 0.2886, 0.2114, 0.3046, 0.25, 0.3046, 0.25, 0.2886, 0.2114, 0.2886, 0.2886, 0.25, 0.3046, 0.25, 0.3046, 0.2886, 0.2886, 0.25, 0.3046, 0.2114, 0.2886, 0.2114, 0.2886, 0.25, 0.3046, 0.1954, 0.25, 0.2114, 0.2114, 0.2114, 0.2114, 0.1954, 0.25, 0.25, 0.1954, 0.2886, 0.2114, 0.2886, 0.2114, 0.25, 0.1954, 0.3046, 0.25, 0.2886, 0.2886, 0.2886, 0.2886, 0.3046, 0.25, 0.2114, 0.2886, 0.1954, 0.25, 0.1954, 0.25, 0.2114, 0.2886, 0.2114, 0.2886, 0.25, 0.3046, 0.25, 0.3527, 0.1774, 0.3226, 0.1954, 0.25, 0.2114, 0.2886, 0.1774, 0.3226, 0.1473, 0.25, 0.2114, 0.2114, 0.1954, 0.25, 0.1473, 0.25, 0.1774, 0.1774, 0.25, 0.1954, 0.2114, 0.2114, 0.1774, 0.1774, 0.25, 0.1473, 0.2886, 0.2114, 0.25, 0.1954, 0.25, 0.1473, 0.3226, 0.1774, 0.3046, 0.25, 0.2886, 0.2114, 0.3226, 0.1774, 0.3527, 0.25, 0.2886, 0.2886, 0.3046, 0.25, 0.3527, 0.25, 0.3226, 0.3226, 0.25, 0.3046, 0.2886, 0.2886, 0.3226, 0.3226, 0.25, 0.3527])
me_cylinder_001.materials.append(mat_material)
me_cylinder_001.use_remesh_fix_poles = True
me_cylinder_001.use_remesh_preserve_attributes = False
me_cylinder_001.use_mirror_vertex_groups = False
me_cylinder_001.update()
me_cube_001 = bpy.data.meshes.new('Cube.001')
me_cube_001.from_pydata([(-1.0, -1.0, -1.0), (-1.0, -1.0, 2.674), (-1.0, 1.0, -1.0), (-1.0, 1.0, 2.674), (1.0, -1.0, -1.0), (1.0, -1.0, 2.674), (1.0, 1.0, -1.0), (1.0, 1.0, 2.674), (0.0, 1.0, -1.0), (0.0, 1.0, 3.083), (0.0, -1.0, -1.0), (0.0, -1.0, 3.083)], [], [(0, 1, 3, 2), (8, 9, 7, 6), (6, 7, 5, 4), (10, 11, 1, 0), (8, 6, 4, 10), (9, 3, 1, 11), (7, 9, 11, 5), (2, 8, 10, 0), (4, 5, 11, 10), (2, 3, 9, 8)])
_uv = me_cube_001.uv_layers.new(name='UVMap')
_uv.uv.foreach_set('vector', [0.375, 0.0, 0.625, 0.0, 0.625, 0.25, 0.375, 0.25, 0.375, 0.375, 0.625, 0.375, 0.625, 0.5, 0.375, 0.5, 0.375, 0.5, 0.625, 0.5, 0.625, 0.75, 0.375, 0.75, 0.375, 0.875, 0.625, 0.875, 0.625, 1.0, 0.375, 1.0, 0.25, 0.5, 0.375, 0.5, 0.375, 0.75, 0.25, 0.75, 0.75, 0.5, 0.875, 0.5, 0.875, 0.75, 0.75, 0.75, 0.625, 0.5, 0.75, 0.5, 0.75, 0.75, 0.625, 0.75, 0.125, 0.5, 0.25, 0.5, 0.25, 0.75, 0.125, 0.75, 0.375, 0.75, 0.625, 0.75, 0.625, 0.875, 0.375, 0.875, 0.375, 0.25, 0.625, 0.25, 0.625, 0.375, 0.375, 0.375])
me_cube_001.materials.append(mat_black)
me_cube_001.use_remesh_fix_poles = True
me_cube_001.use_remesh_preserve_attributes = False
me_cube_001.use_mirror_vertex_groups = False
me_cube_001.update()
me_cube_002 = bpy.data.meshes.new('Cube.002')
me_cube_002.from_pydata([(-1.0, -1.0, -1.0), (-1.0, -1.0, 1.653), (-1.0, 1.0, -1.0), (-1.0, 1.0, 1.653), (1.0, -1.0, -1.0), (1.0, -1.0, 1.653), (1.0, 1.0, -1.0), (1.0, 1.0, 1.653), (0.0, 1.0, -1.0), (2.384e-07, 1.0, 2.062), (0.0, -1.0, -1.0), (2.384e-07, -1.0, 2.062)], [], [(0, 1, 3, 2), (8, 9, 7, 6), (6, 7, 5, 4), (10, 11, 1, 0), (8, 6, 4, 10), (9, 3, 1, 11), (7, 9, 11, 5), (2, 8, 10, 0), (4, 5, 11, 10), (2, 3, 9, 8)])
_uv = me_cube_002.uv_layers.new(name='UVMap')
_uv.uv.foreach_set('vector', [0.375, 0.0, 0.625, 0.0, 0.625, 0.25, 0.375, 0.25, 0.375, 0.375, 0.625, 0.375, 0.625, 0.5, 0.375, 0.5, 0.375, 0.5, 0.625, 0.5, 0.625, 0.75, 0.375, 0.75, 0.375, 0.875, 0.625, 0.875, 0.625, 1.0, 0.375, 1.0, 0.25, 0.5, 0.375, 0.5, 0.375, 0.75, 0.25, 0.75, 0.75, 0.5, 0.875, 0.5, 0.875, 0.75, 0.75, 0.75, 0.625, 0.5, 0.75, 0.5, 0.75, 0.75, 0.625, 0.75, 0.125, 0.5, 0.25, 0.5, 0.25, 0.75, 0.125, 0.75, 0.375, 0.75, 0.625, 0.75, 0.625, 0.875, 0.375, 0.875, 0.375, 0.25, 0.625, 0.25, 0.625, 0.375, 0.375, 0.375])
me_cube_002.materials.append(mat_black)
me_cube_002.use_remesh_fix_poles = True
me_cube_002.use_remesh_preserve_attributes = False
me_cube_002.use_mirror_vertex_groups = False
me_cube_002.update()
me_cube_003 = bpy.data.meshes.new('Cube.003')
me_cube_003.from_pydata([(-1.0, -1.0, -1.0), (-1.0, -1.0, 2.126), (-1.0, 1.0, -1.0), (-1.0, 1.0, 2.126), (1.0, -1.0, -1.0), (1.0, -1.0, 2.126), (1.0, 1.0, -1.0), (1.0, 1.0, 2.126), (0.0, 1.0, -1.0), (1.192e-07, 1.0, 2.535), (0.0, -1.0, -1.0), (1.192e-07, -1.0, 2.535)], [], [(0, 1, 3, 2), (8, 9, 7, 6), (6, 7, 5, 4), (10, 11, 1, 0), (8, 6, 4, 10), (9, 3, 1, 11), (7, 9, 11, 5), (2, 8, 10, 0), (4, 5, 11, 10), (2, 3, 9, 8)])
_uv = me_cube_003.uv_layers.new(name='UVMap')
_uv.uv.foreach_set('vector', [0.375, 0.0, 0.625, 0.0, 0.625, 0.25, 0.375, 0.25, 0.375, 0.375, 0.625, 0.375, 0.625, 0.5, 0.375, 0.5, 0.375, 0.5, 0.625, 0.5, 0.625, 0.75, 0.375, 0.75, 0.375, 0.875, 0.625, 0.875, 0.625, 1.0, 0.375, 1.0, 0.25, 0.5, 0.375, 0.5, 0.375, 0.75, 0.25, 0.75, 0.75, 0.5, 0.875, 0.5, 0.875, 0.75, 0.75, 0.75, 0.625, 0.5, 0.75, 0.5, 0.75, 0.75, 0.625, 0.75, 0.125, 0.5, 0.25, 0.5, 0.25, 0.75, 0.125, 0.75, 0.375, 0.75, 0.625, 0.75, 0.625, 0.875, 0.375, 0.875, 0.375, 0.25, 0.625, 0.25, 0.625, 0.375, 0.375, 0.375])
me_cube_003.materials.append(mat_red)
me_cube_003.use_remesh_fix_poles = True
me_cube_003.use_remesh_preserve_attributes = False
me_cube_003.use_mirror_vertex_groups = False
me_cube_003.update()
me_cube_004 = bpy.data.meshes.new('Cube.004')
me_cube_004.from_pydata([(-1.0, -0.7639, -1.0), (-1.067, -1.492, 1.0), (-1.0, 0.7639, -1.0), (-1.067, 1.492, 1.0), (1.0, -0.7639, -1.0), (1.07, -1.492, 1.0), (1.0, 0.7639, -1.0), (1.07, 1.492, 1.0)], [], [(0, 1, 3, 2), (2, 3, 7, 6), (6, 7, 5, 4), (4, 5, 1, 0), (2, 6, 4, 0), (7, 3, 1, 5)])
_uv = me_cube_004.uv_layers.new(name='UVMap')
_uv.uv.foreach_set('vector', [0.375, 0.0, 0.625, 0.0, 0.625, 0.25, 0.375, 0.25, 0.375, 0.25, 0.625, 0.25, 0.625, 0.5, 0.375, 0.5, 0.375, 0.5, 0.625, 0.5, 0.625, 0.75, 0.375, 0.75, 0.375, 0.75, 0.625, 0.75, 0.625, 1.0, 0.375, 1.0, 0.125, 0.5, 0.375, 0.5, 0.375, 0.75, 0.125, 0.75, 0.625, 0.5, 0.875, 0.5, 0.875, 0.75, 0.625, 0.75])
me_cube_004.materials.append(mat_clock_wood_base)
me_cube_004.use_remesh_fix_poles = True
me_cube_004.use_remesh_preserve_attributes = False
me_cube_004.use_mirror_vertex_groups = False
me_cube_004.update()
me_circle_002 = bpy.data.meshes.new('Circle.002')
me_circle_002.from_pydata([(0.0, 1.0, 0.0), (-0.1951, 0.9808, 0.0), (-0.3827, 0.9239, 0.0), (-0.5556, 0.8315, 0.0), (-0.7071, 0.7071, 0.0), (-0.8315, 0.5556, 0.0), (-0.9239, 0.3827, 0.0), (-0.9808, 0.1951, 0.0), (-1.0, 7.55e-08, 0.0), (-0.9808, -0.1951, 0.0), (-0.9239, -0.3827, 0.0), (-0.8315, -0.5556, 0.0), (-0.7071, -0.7071, 0.0), (-0.5556, -0.8315, 0.0), (-0.3827, -0.9239, 0.0), (-0.1951, -0.9808, 0.0), (3.258e-07, -1.0, 0.0), (0.1951, -0.9808, 0.0), (0.3827, -0.9239, 0.0), (0.5556, -0.8315, 0.0), (0.7071, -0.7071, 0.0), (0.8315, -0.5556, 0.0), (0.9239, -0.3827, 0.0), (0.9808, -0.1951, 0.0), (1.0, 9.656e-07, 0.0), (0.9808, 0.1951, 0.0), (0.9239, 0.3827, 0.0), (0.8315, 0.5556, 0.0), (0.7071, 0.7071, 0.0), (0.5556, 0.8315, 0.0), (0.3827, 0.9239, 0.0), (0.1951, 0.9808, 0.0)], [], [(1, 2, 3, 4, 5, 6, 7, 8, 9, 10, 11, 12, 13, 14, 15, 16, 17, 18, 19, 20, 21, 22, 23, 24, 25, 26, 27, 28, 29, 30, 31, 0)])
_uv = me_circle_002.uv_layers.new(name='UVMap')
_uv.uv.foreach_set('vector', [0.0, 0.0, 0.0, 0.0, 0.0, 0.0, 0.0, 0.0, 0.0, 0.0, 0.0, 0.0, 0.0, 0.0, 0.0, 0.0, 0.0, 0.0, 0.0, 0.0, 0.0, 0.0, 0.0, 0.0, 0.0, 0.0, 0.0, 0.0, 0.0, 0.0, 0.0, 0.0, 0.0, 0.0, 0.0, 0.0, 0.0, 0.0, 0.0, 0.0, 0.0, 0.0, 0.0, 0.0, 0.0, 0.0, 0.0, 0.0, 0.0, 0.0, 0.0, 0.0, 0.0, 0.0, 0.0, 0.0, 0.0, 0.0, 0.0, 0.0, 0.0, 0.0, 0.0, 0.0])
me_circle_002.materials.append(mat_material_001)
me_circle_002.use_remesh_fix_poles = True
me_circle_002.use_remesh_preserve_attributes = False
me_circle_002.use_mirror_vertex_groups = False
me_circle_002.update()
me_circle_003 = bpy.data.meshes.new('Circle.003')
me_circle_003.from_pydata([(0.0, 1.0, 0.0), (-0.1951, 0.9808, 0.0), (-0.3827, 0.9239, 0.0), (-0.5556, 0.8315, 0.0), (-0.7071, 0.7071, 0.0), (-0.8315, 0.5556, 0.0), (-0.9239, 0.3827, 0.0), (-0.9808, 0.1951, 0.0), (-1.0, 7.55e-08, 0.0), (-0.9808, -0.1951, 0.0), (-0.9239, -0.3827, 0.0), (-0.8315, -0.5556, 0.0), (-0.7071, -0.7071, 0.0), (-0.5556, -0.8315, 0.0), (-0.3827, -0.9239, 0.0), (-0.1951, -0.9808, 0.0), (3.258e-07, -1.0, 0.0), (0.1951, -0.9808, 0.0), (0.3827, -0.9239, 0.0), (0.5556, -0.8315, 0.0), (0.7071, -0.7071, 0.0), (0.8315, -0.5556, 0.0), (0.9239, -0.3827, 0.0), (0.9808, -0.1951, 0.0), (1.0, 9.656e-07, 0.0), (0.9808, 0.1951, 0.0), (0.9239, 0.3827, 0.0), (0.8315, 0.5556, 0.0), (0.7071, 0.7071, 0.0), (0.5556, 0.8315, 0.0), (0.3827, 0.9239, 0.0), (0.1951, 0.9808, 0.0)], [], [(1, 2, 3, 4, 5, 6, 7, 8, 9, 10, 11, 12, 13, 14, 15, 16, 17, 18, 19, 20, 21, 22, 23, 24, 25, 26, 27, 28, 29, 30, 31, 0)])
_uv = me_circle_003.uv_layers.new(name='UVMap')
_uv.uv.foreach_set('vector', [0.0, 0.0, 0.0, 0.0, 0.0, 0.0, 0.0, 0.0, 0.0, 0.0, 0.0, 0.0, 0.0, 0.0, 0.0, 0.0, 0.0, 0.0, 0.0, 0.0, 0.0, 0.0, 0.0, 0.0, 0.0, 0.0, 0.0, 0.0, 0.0, 0.0, 0.0, 0.0, 0.0, 0.0, 0.0, 0.0, 0.0, 0.0, 0.0, 0.0, 0.0, 0.0, 0.0, 0.0, 0.0, 0.0, 0.0, 0.0, 0.0, 0.0, 0.0, 0.0, 0.0, 0.0, 0.0, 0.0, 0.0, 0.0, 0.0, 0.0, 0.0, 0.0, 0.0, 0.0])
me_circle_003.materials.append(mat_material_001)
me_circle_003.use_remesh_fix_poles = True
me_circle_003.use_remesh_preserve_attributes = False
me_circle_003.use_mirror_vertex_groups = False
me_circle_003.update()
me_cube_005 = bpy.data.meshes.new('Cube.005')
me_cube_005.from_pydata([(-1.0, -1.0, -1.0), (-1.0, -1.0, 2.674), (-1.0, 1.0, -1.0), (-1.0, 1.0, 2.674), (1.0, -1.0, -1.0), (1.0, -1.0, 2.674), (1.0, 1.0, -1.0), (1.0, 1.0, 2.674), (0.0, 1.0, -1.0), (0.0, 1.0, 3.083), (0.0, -1.0, -1.0), (0.0, -1.0, 3.083)], [], [(0, 1, 3, 2), (8, 9, 7, 6), (6, 7, 5, 4), (10, 11, 1, 0), (8, 6, 4, 10), (9, 3, 1, 11), (7, 9, 11, 5), (2, 8, 10, 0), (4, 5, 11, 10), (2, 3, 9, 8)])
_uv = me_cube_005.uv_layers.new(name='UVMap')
_uv.uv.foreach_set('vector', [0.375, 0.0, 0.625, 0.0, 0.625, 0.25, 0.375, 0.25, 0.375, 0.375, 0.625, 0.375, 0.625, 0.5, 0.375, 0.5, 0.375, 0.5, 0.625, 0.5, 0.625, 0.75, 0.375, 0.75, 0.375, 0.875, 0.625, 0.875, 0.625, 1.0, 0.375, 1.0, 0.25, 0.5, 0.375, 0.5, 0.375, 0.75, 0.25, 0.75, 0.75, 0.5, 0.875, 0.5, 0.875, 0.75, 0.75, 0.75, 0.625, 0.5, 0.75, 0.5, 0.75, 0.75, 0.625, 0.75, 0.125, 0.5, 0.25, 0.5, 0.25, 0.75, 0.125, 0.75, 0.375, 0.75, 0.625, 0.75, 0.625, 0.875, 0.375, 0.875, 0.375, 0.25, 0.625, 0.25, 0.625, 0.375, 0.375, 0.375])
me_cube_005.materials.append(mat_black)
me_cube_005.use_remesh_fix_poles = True
me_cube_005.use_remesh_preserve_attributes = False
me_cube_005.use_mirror_vertex_groups = False
me_cube_005.update()
me_cube_007 = bpy.data.meshes.new('Cube.007')
me_cube_007.from_pydata([(-1.0, -1.0, -1.0), (-1.0, -1.0, 2.126), (-1.0, 1.0, -1.0), (-1.0, 1.0, 2.126), (1.0, -1.0, -1.0), (1.0, -1.0, 2.126), (1.0, 1.0, -1.0), (1.0, 1.0, 2.126), (0.0, 1.0, -1.0), (1.192e-07, 1.0, 2.535), (0.0, -1.0, -1.0), (1.192e-07, -1.0, 2.535)], [], [(0, 1, 3, 2), (8, 9, 7, 6), (6, 7, 5, 4), (10, 11, 1, 0), (8, 6, 4, 10), (9, 3, 1, 11), (7, 9, 11, 5), (2, 8, 10, 0), (4, 5, 11, 10), (2, 3, 9, 8)])
_uv = me_cube_007.uv_layers.new(name='UVMap')
_uv.uv.foreach_set('vector', [0.375, 0.0, 0.625, 0.0, 0.625, 0.25, 0.375, 0.25, 0.375, 0.375, 0.625, 0.375, 0.625, 0.5, 0.375, 0.5, 0.375, 0.5, 0.625, 0.5, 0.625, 0.75, 0.375, 0.75, 0.375, 0.875, 0.625, 0.875, 0.625, 1.0, 0.375, 1.0, 0.25, 0.5, 0.375, 0.5, 0.375, 0.75, 0.25, 0.75, 0.75, 0.5, 0.875, 0.5, 0.875, 0.75, 0.75, 0.75, 0.625, 0.5, 0.75, 0.5, 0.75, 0.75, 0.625, 0.75, 0.125, 0.5, 0.25, 0.5, 0.25, 0.75, 0.125, 0.75, 0.375, 0.75, 0.625, 0.75, 0.625, 0.875, 0.375, 0.875, 0.375, 0.25, 0.625, 0.25, 0.625, 0.375, 0.375, 0.375])
me_cube_007.materials.append(mat_red)
me_cube_007.use_remesh_fix_poles = True
me_cube_007.use_remesh_preserve_attributes = False
me_cube_007.use_mirror_vertex_groups = False
me_cube_007.update()
me_cube_008 = bpy.data.meshes.new('Cube.008')
me_cube_008.from_pydata([(-1.0, -1.0, -1.0), (-1.0, -1.0, 1.653), (-1.0, 1.0, -1.0), (-1.0, 1.0, 1.653), (1.0, -1.0, -1.0), (1.0, -1.0, 1.653), (1.0, 1.0, -1.0), (1.0, 1.0, 1.653), (0.0, 1.0, -1.0), (2.384e-07, 1.0, 2.062), (0.0, -1.0, -1.0), (2.384e-07, -1.0, 2.062)], [], [(0, 1, 3, 2), (8, 9, 7, 6), (6, 7, 5, 4), (10, 11, 1, 0), (8, 6, 4, 10), (9, 3, 1, 11), (7, 9, 11, 5), (2, 8, 10, 0), (4, 5, 11, 10), (2, 3, 9, 8)])
_uv = me_cube_008.uv_layers.new(name='UVMap')
_uv.uv.foreach_set('vector', [0.375, 0.0, 0.625, 0.0, 0.625, 0.25, 0.375, 0.25, 0.375, 0.375, 0.625, 0.375, 0.625, 0.5, 0.375, 0.5, 0.375, 0.5, 0.625, 0.5, 0.625, 0.75, 0.375, 0.75, 0.375, 0.875, 0.625, 0.875, 0.625, 1.0, 0.375, 1.0, 0.25, 0.5, 0.375, 0.5, 0.375, 0.75, 0.25, 0.75, 0.75, 0.5, 0.875, 0.5, 0.875, 0.75, 0.75, 0.75, 0.625, 0.5, 0.75, 0.5, 0.75, 0.75, 0.625, 0.75, 0.125, 0.5, 0.25, 0.5, 0.25, 0.75, 0.125, 0.75, 0.375, 0.75, 0.625, 0.75, 0.625, 0.875, 0.375, 0.875, 0.375, 0.25, 0.625, 0.25, 0.625, 0.375, 0.375, 0.375])
me_cube_008.materials.append(mat_black)
me_cube_008.use_remesh_fix_poles = True
me_cube_008.use_remesh_preserve_attributes = False
me_cube_008.use_mirror_vertex_groups = False
me_cube_008.update()
me_cube = bpy.data.meshes.new('Cube')
me_cube.from_pydata([(0.3512, -0.6449, 0.4743), (0.5165, -0.6449, 0.3353), (0.5849, -0.6449, -9.498e-08), (0.5165, -0.6449, -0.3353), (0.3512, -0.6449, -0.4743), (0.1859, -0.6449, -0.3353), (0.1174, -0.6449, -6.859e-08), (0.1859, -0.6449, 0.3353), (0.7968, -0.1025, 0.7829), (0.7968, -0.1025, -0.8328), (0.7968, -1.0, 0.7829), (0.7968, -1.0, -0.8328), (0.09991, -1.0, -0.8328), (0.3512, -1.0, -0.8328), (0.6012, -1.0, -0.8328), (0.09991, -0.1025, 0.7829), (0.3512, -0.1025, 0.7829), (0.6012, -0.1025, 0.7829), (0.6012, -0.1025, -0.8328), (0.3512, -0.1025, -0.8328), (0.09991, -0.1025, -0.8328), (0.6012, -1.0, 0.7829), (0.3512, -1.0, 0.7829), (0.09991, -1.0, 0.7829), (0.7968, -0.1025, 0.5), (0.7968, -0.1025, 0.0), (0.7968, -0.1025, -0.5), (0.7968, -1.0, 0.5), (0.7968, -1.0, 0.0), (0.7968, -1.0, -0.5), (0.6012, -1.0, 0.5), (0.6012, -1.0, 0.0), (0.6012, -1.0, -0.5), (0.3512, -1.0, 0.5), (0.3512, -1.0, -0.5), (0.09991, -1.0, 0.5), (0.1012, -1.0, 0.0), (0.09991, -1.0, -0.5), (0.09991, -0.1025, 0.5), (0.09991, -0.1025, 0.0), (0.09991, -0.1025, -0.5), (0.3512, -0.1025, 0.5), (0.3512, -0.1025, 0.0), (0.3512, -0.1025, -0.5), (0.6012, -0.1025, 0.5), (0.6012, -0.1025, 0.0), (0.6012, -0.1025, -0.5), (0.5165, -1.0, -0.3353), (0.3512, -1.0, -0.4743), (0.1859, -1.0, 0.3353), (0.1174, -1.0, -7.414e-08), (0.5165, -1.0, 0.3353), (0.5849, -1.0, -1.005e-07), (0.1859, -1.0, -0.3353), (0.3512, -1.0, 0.4743), (-0.3512, -0.6449, 0.4743), (-0.5165, -0.6449, 0.3353), (-0.5849, -0.6449, -9.498e-08), (-0.5165, -0.6449, -0.3353), (-0.3512, -0.6449, -0.4743), (-0.1859, -0.6449, -0.3353), (-0.1174, -0.6449, -6.859e-08), (-0.1859, -0.6449, 0.3353), (-0.7968, -0.1025, 0.7829), (-0.7968, -0.1025, -0.8328), (-0.7968, -1.0, 0.7829), (-0.7968, -1.0, -0.8328), (0.0, -0.1025, -0.8328), (0.0, -1.0, 0.7829), (0.0, -1.0, -0.8328), (0.0, -0.1025, 0.7829), (-0.09991, -1.0, -0.8328), (-0.3512, -1.0, -0.8328), (-0.6012, -1.0, -0.8328), (-0.09991, -0.1025, 0.7829), (-0.3512, -0.1025, 0.7829), (-0.6012, -0.1025, 0.7829), (-0.6012, -0.1025, -0.8328), (-0.3512, -0.1025, -0.8328), (-0.09991, -0.1025, -0.8328), (-0.6012, -1.0, 0.7829), (-0.3512, -1.0, 0.7829), (-0.09991, -1.0, 0.7829), (-0.7968, -0.1025, 0.5), (-0.7968, -0.1025, 0.0), (-0.7968, -0.1025, -0.5), (-0.7968, -1.0, 0.5), (-0.7968, -1.0, 0.0), (-0.7968, -1.0, -0.5), (0.0, -0.1025, 0.5), (0.0, -0.1025, 0.0), (0.0, -0.1025, -0.5), (0.0, -1.0, 0.5), (0.0, -1.0, 0.0), (0.0, -1.0, -0.5), (-0.6012, -1.0, 0.5), (-0.6012, -1.0, 0.0), (-0.6012, -1.0, -0.5), (-0.3512, -1.0, 0.5), (-0.3512, -1.0, -0.5), (-0.09991, -1.0, 0.5), (-0.1012, -1.0, 0.0), (-0.09991, -1.0, -0.5), (-0.09991, -0.1025, 0.5), (-0.09991, -0.1025, 0.0), (-0.09991, -0.1025, -0.5), (-0.3512, -0.1025, 0.5), (-0.3512, -0.1025, 0.0), (-0.3512, -0.1025, -0.5), (-0.6012, -0.1025, 0.5), (-0.6012, -0.1025, 0.0), (-0.6012, -0.1025, -0.5), (-0.5165, -1.0, -0.3353), (-0.3512, -1.0, -0.4743), (-0.1859, -1.0, 0.3353), (-0.1174, -1.0, -7.414e-08), (-0.5165, -1.0, 0.3353), (-0.5849, -1.0, -1.005e-07), (-0.1859, -1.0, -0.3353), (-0.3512, -1.0, 0.4743)], [], [(0, 1, 51, 54), (1, 2, 52, 51), (2, 3, 47, 52), (3, 4, 48, 47), (4, 5, 53, 48), (5, 6, 50, 53), (6, 7, 49, 50), (7, 0, 54, 49), (24, 8, 10, 27), (44, 17, 8, 24), (35, 23, 68, 92), (15, 70, 68, 23), (8, 17, 21, 10), (17, 16, 22, 21), (16, 15, 23, 22), (27, 10, 21, 30), (30, 21, 22, 33), (33, 22, 23, 35), (89, 70, 15, 38), (38, 15, 16, 41), (41, 16, 17, 44), (19, 43, 46, 18), (43, 42, 45, 46), (42, 41, 44, 45), (20, 40, 43, 19), (40, 39, 42, 43), (39, 38, 41, 42), (67, 91, 40, 20), (91, 90, 39, 40), (90, 89, 38, 39), (13, 34, 37, 12), (34, 48, 53, 37), (14, 32, 34, 13), (32, 47, 48, 34), (31, 30, 51, 52), (11, 29, 32, 14), (29, 28, 31, 32), (28, 27, 30, 31), (12, 37, 94, 69), (37, 36, 93, 94), (36, 35, 92, 93), (18, 46, 26, 9), (46, 45, 25, 26), (45, 44, 24, 25), (9, 26, 29, 11), (26, 25, 28, 29), (25, 24, 27, 28), (50, 49, 35, 36), (35, 49, 54, 33), (37, 53, 50, 36), (47, 32, 31, 52), (51, 30, 33, 54), (55, 119, 116, 56), (56, 116, 117, 57), (57, 117, 112, 58), (58, 112, 113, 59), (59, 113, 118, 60), (60, 118, 115, 61), (61, 115, 114, 62), (62, 114, 119, 55), (83, 86, 65, 63), (109, 83, 63, 76), (100, 92, 68, 82), (74, 82, 68, 70), (63, 65, 80, 76), (76, 80, 81, 75), (75, 81, 82, 74), (86, 95, 80, 65), (95, 98, 81, 80), (98, 100, 82, 81), (89, 103, 74, 70), (103, 106, 75, 74), (106, 109, 76, 75), (78, 77, 111, 108), (108, 111, 110, 107), (107, 110, 109, 106), (79, 78, 108, 105), (105, 108, 107, 104), (104, 107, 106, 103), (67, 79, 105, 91), (91, 105, 104, 90), (90, 104, 103, 89), (72, 71, 102, 99), (99, 102, 118, 113), (73, 72, 99, 97), (97, 99, 113, 112), (96, 117, 116, 95), (66, 73, 97, 88), (88, 97, 96, 87), (87, 96, 95, 86), (71, 69, 94, 102), (102, 94, 93, 101), (101, 93, 92, 100), (77, 64, 85, 111), (111, 85, 84, 110), (110, 84, 83, 109), (64, 66, 88, 85), (85, 88, 87, 84), (84, 87, 86, 83), (115, 101, 100, 114), (100, 98, 119, 114), (102, 101, 115, 118), (112, 117, 96, 97), (116, 119, 98, 95), (73, 66, 64, 77), (72, 73, 77, 78), (71, 72, 78, 79), (69, 71, 79, 67), (12, 69, 67, 20), (13, 12, 20, 19), (14, 13, 19, 18), (11, 14, 18, 9)])
me_cube.polygons.foreach_set('use_smooth', [True] * 112)
_k = {(11, 14): 1.0, (9, 11): 1.0, (20, 67): 1.0, (12, 69): 1.0, (12, 13): 1.0, (13, 14): 1.0, (9, 18): 1.0, (18, 19): 1.0, (19, 20): 1.0, (66, 73): 1.0, (64, 66): 1.0, (67, 79): 1.0, (69, 71): 1.0, (71, 72): 1.0, (72, 73): 1.0, (64, 77): 1.0, (77, 78): 1.0, (78, 79): 1.0}
me_cube.attributes.new('crease_edge', 'FLOAT', 'EDGE').data.foreach_set('value', [_k.get((min(e.vertices), max(e.vertices)), 0.0) for e in me_cube.edges])
_uv = me_cube.uv_layers.new(name='UVMap')
_uv.uv.foreach_set('vector', [1.0, 0.5, 0.875, 0.5, 0.875, 0.5669, 1.0, 0.5669, 0.875, 0.5, 0.75, 0.5, 0.75, 0.5669, 0.875, 0.5669, 0.75, 0.5, 0.625, 0.5, 0.625, 0.5669, 0.75, 0.5669, 0.625, 0.5, 0.5, 0.5, 0.5, 0.5669, 0.625, 0.5669, 0.5, 0.5, 0.375, 0.5, 0.375, 0.5669, 0.5, 0.5669, 0.375, 0.5, 0.25, 0.5, 0.25, 0.5669, 0.375, 0.5669, 0.25, 0.5, 0.125, 0.5, 0.125, 0.5669, 0.25, 0.5669, 0.125, 0.5, 0.0, 0.5, 0.0, 0.5669, 0.125, 0.5669, 0.5625, 0.5, 0.625, 0.5, 0.625, 0.75, 0.5625, 0.75, 0.5625, 0.4688, 0.625, 0.4688, 0.625, 0.5, 0.5625, 0.5, 0.5625, 0.8438, 0.625, 0.8438, 0.625, 0.875, 0.5625, 0.875, 0.7188, 0.5, 0.75, 0.5, 0.75, 0.75, 0.7188, 0.75, 0.625, 0.5, 0.6562, 0.5, 0.6562, 0.75, 0.625, 0.75, 0.6562, 0.5, 0.6875, 0.5, 0.6875, 0.75, 0.6562, 0.75, 0.6875, 0.5, 0.7188, 0.5, 0.7188, 0.75, 0.6875, 0.75, 0.5625, 0.75, 0.625, 0.75, 0.625, 0.7812, 0.5625, 0.7812, 0.5625, 0.7812, 0.625, 0.7812, 0.625, 0.8125, 0.5625, 0.8125, 0.5625, 0.8125, 0.625, 0.8125, 0.625, 0.8438, 0.5625, 0.8438, 0.5625, 0.375, 0.625, 0.375, 0.625, 0.4062, 0.5625, 0.4062, 0.5625, 0.4062, 0.625, 0.4062, 0.625, 0.4375, 0.5625, 0.4375, 0.5625, 0.4375, 0.625, 0.4375, 0.625, 0.4688, 0.5625, 0.4688, 0.375, 0.4375, 0.4375, 0.4375, 0.4375, 0.4688, 0.375, 0.4688, 0.4375, 0.4375, 0.5, 0.4375, 0.5, 0.4687, 0.4375, 0.4688, 0.5, 0.4375, 0.5625, 0.4375, 0.5625, 0.4688, 0.5, 0.4687, 0.375, 0.4062, 0.4375, 0.4062, 0.4375, 0.4375, 0.375, 0.4375, 0.4375, 0.4062, 0.5, 0.4062, 0.5, 0.4375, 0.4375, 0.4375, 0.5, 0.4062, 0.5625, 0.4062, 0.5625, 0.4375, 0.5, 0.4375, 0.375, 0.375, 0.4375, 0.375, 0.4375, 0.4062, 0.375, 0.4062, 0.4375, 0.375, 0.5, 0.375, 0.5, 0.4062, 0.4375, 0.4062, 0.5, 0.375, 0.5625, 0.375, 0.5625, 0.4062, 0.5, 0.4062, 0.375, 0.8125, 0.4375, 0.8125, 0.4375, 0.8438, 0.375, 0.8438, 0.4375, 0.8125, 0.4407, 0.8125, 0.4581, 0.8332, 0.4375, 0.8438, 0.375, 0.7812, 0.4375, 0.7812, 0.4375, 0.8125, 0.375, 0.8125, 0.4375, 0.7812, 0.4581, 0.7918, 0.4407, 0.8125, 0.4375, 0.8125, 0.5, 0.7812, 0.5625, 0.7812, 0.5419, 0.7918, 0.5, 0.7833, 0.375, 0.75, 0.4375, 0.75, 0.4375, 0.7812, 0.375, 0.7812, 0.4375, 0.75, 0.5, 0.75, 0.5, 0.7812, 0.4375, 0.7812, 0.5, 0.75, 0.5625, 0.75, 0.5625, 0.7812, 0.5, 0.7812, 0.375, 0.8438, 0.4375, 0.8438, 0.4375, 0.875, 0.375, 0.875, 0.4375, 0.8438, 0.5, 0.8438, 0.5, 0.875, 0.4375, 0.875, 0.5, 0.8438, 0.5625, 0.8438, 0.5625, 0.875, 0.5, 0.875, 0.375, 0.4688, 0.4375, 0.4688, 0.4375, 0.5, 0.375, 0.5, 0.4375, 0.4688, 0.5, 0.4687, 0.5, 0.5, 0.4375, 0.5, 0.5, 0.4687, 0.5625, 0.4688, 0.5625, 0.5, 0.5, 0.5, 0.375, 0.5, 0.4375, 0.5, 0.4375, 0.75, 0.375, 0.75, 0.4375, 0.5, 0.5, 0.5, 0.5, 0.75, 0.4375, 0.75, 0.5, 0.5, 0.5625, 0.5, 0.5625, 0.75, 0.5, 0.75, 0.5, 0.8417, 0.5419, 0.8332, 0.5625, 0.8438, 0.5, 0.8438, 0.5625, 0.8438, 0.5419, 0.8332, 0.5593, 0.8125, 0.5625, 0.8125, 0.4375, 0.8438, 0.4581, 0.8332, 0.5, 0.8417, 0.5, 0.8438, 0.4581, 0.7918, 0.4375, 0.7812, 0.5, 0.7812, 0.5, 0.7833, 0.5419, 0.7918, 0.5625, 0.7812, 0.5625, 0.8125, 0.5593, 0.8125, 1.0, 0.5, 1.0, 0.5669, 0.875, 0.5669, 0.875, 0.5, 0.875, 0.5, 0.875, 0.5669, 0.75, 0.5669, 0.75, 0.5, 0.75, 0.5, 0.75, 0.5669, 0.625, 0.5669, 0.625, 0.5, 0.625, 0.5, 0.625, 0.5669, 0.5, 0.5669, 0.5, 0.5, 0.5, 0.5, 0.5, 0.5669, 0.375, 0.5669, 0.375, 0.5, 0.375, 0.5, 0.375, 0.5669, 0.25, 0.5669, 0.25, 0.5, 0.25, 0.5, 0.25, 0.5669, 0.125, 0.5669, 0.125, 0.5, 0.125, 0.5, 0.125, 0.5669, 0.0, 0.5669, 0.0, 0.5, 0.5625, 0.5, 0.5625, 0.75, 0.625, 0.75, 0.625, 0.5, 0.5625, 0.4688, 0.5625, 0.5, 0.625, 0.5, 0.625, 0.4688, 0.5625, 0.8438, 0.5625, 0.875, 0.625, 0.875, 0.625, 0.8438, 0.7188, 0.5, 0.7188, 0.75, 0.75, 0.75, 0.75, 0.5, 0.625, 0.5, 0.625, 0.75, 0.6562, 0.75, 0.6562, 0.5, 0.6562, 0.5, 0.6562, 0.75, 0.6875, 0.75, 0.6875, 0.5, 0.6875, 0.5, 0.6875, 0.75, 0.7188, 0.75, 0.7188, 0.5, 0.5625, 0.75, 0.5625, 0.7812, 0.625, 0.7812, 0.625, 0.75, 0.5625, 0.7812, 0.5625, 0.8125, 0.625, 0.8125, 0.625, 0.7812, 0.5625, 0.8125, 0.5625, 0.8438, 0.625, 0.8438, 0.625, 0.8125, 0.5625, 0.375, 0.5625, 0.4062, 0.625, 0.4062, 0.625, 0.375, 0.5625, 0.4062, 0.5625, 0.4375, 0.625, 0.4375, 0.625, 0.4062, 0.5625, 0.4375, 0.5625, 0.4688, 0.625, 0.4688, 0.625, 0.4375, 0.375, 0.4375, 0.375, 0.4688, 0.4375, 0.4688, 0.4375, 0.4375, 0.4375, 0.4375, 0.4375, 0.4688, 0.5, 0.4687, 0.5, 0.4375, 0.5, 0.4375, 0.5, 0.4687, 0.5625, 0.4688, 0.5625, 0.4375, 0.375, 0.4062, 0.375, 0.4375, 0.4375, 0.4375, 0.4375, 0.4062, 0.4375, 0.4062, 0.4375, 0.4375, 0.5, 0.4375, 0.5, 0.4062, 0.5, 0.4062, 0.5, 0.4375, 0.5625, 0.4375, 0.5625, 0.4062, 0.375, 0.375, 0.375, 0.4062, 0.4375, 0.4062, 0.4375, 0.375, 0.4375, 0.375, 0.4375, 0.4062, 0.5, 0.4062, 0.5, 0.375, 0.5, 0.375, 0.5, 0.4062, 0.5625, 0.4062, 0.5625, 0.375, 0.375, 0.8125, 0.375, 0.8438, 0.4375, 0.8438, 0.4375, 0.8125, 0.4375, 0.8125, 0.4375, 0.8438, 0.4581, 0.8332, 0.4407, 0.8125, 0.375, 0.7812, 0.375, 0.8125, 0.4375, 0.8125, 0.4375, 0.7812, 0.4375, 0.7812, 0.4375, 0.8125, 0.4407, 0.8125, 0.4581, 0.7918, 0.5, 0.7812, 0.5, 0.7833, 0.5419, 0.7918, 0.5625, 0.7812, 0.375, 0.75, 0.375, 0.7812, 0.4375, 0.7812, 0.4375, 0.75, 0.4375, 0.75, 0.4375, 0.7812, 0.5, 0.7812, 0.5, 0.75, 0.5, 0.75, 0.5, 0.7812, 0.5625, 0.7812, 0.5625, 0.75, 0.375, 0.8438, 0.375, 0.875, 0.4375, 0.875, 0.4375, 0.8438, 0.4375, 0.8438, 0.4375, 0.875, 0.5, 0.875, 0.5, 0.8438, 0.5, 0.8438, 0.5, 0.875, 0.5625, 0.875, 0.5625, 0.8438, 0.375, 0.4688, 0.375, 0.5, 0.4375, 0.5, 0.4375, 0.4688, 0.4375, 0.4688, 0.4375, 0.5, 0.5, 0.5, 0.5, 0.4687, 0.5, 0.4687, 0.5, 0.5, 0.5625, 0.5, 0.5625, 0.4688, 0.375, 0.5, 0.375, 0.75, 0.4375, 0.75, 0.4375, 0.5, 0.4375, 0.5, 0.4375, 0.75, 0.5, 0.75, 0.5, 0.5, 0.5, 0.5, 0.5, 0.75, 0.5625, 0.75, 0.5625, 0.5, 0.5, 0.8417, 0.5, 0.8438, 0.5625, 0.8438, 0.5419, 0.8332, 0.5625, 0.8438, 0.5625, 0.8125, 0.5593, 0.8125, 0.5419, 0.8332, 0.4375, 0.8438, 0.5, 0.8438, 0.5, 0.8417, 0.4581, 0.8332, 0.4581, 0.7918, 0.5, 0.7833, 0.5, 0.7812, 0.4375, 0.7812, 0.5419, 0.7918, 0.5593, 0.8125, 0.5625, 0.8125, 0.5625, 0.7812, 0.0, 0.0, 0.0, 0.0, 0.0, 0.0, 0.0, 0.0, 0.0, 0.0, 0.0, 0.0, 0.0, 0.0, 0.0, 0.0, 0.0, 0.0, 0.0, 0.0, 0.0, 0.0, 0.0, 0.0, 0.0, 0.0, 0.0, 0.0, 0.0, 0.0, 0.0, 0.0, 0.0, 0.0, 0.0, 0.0, 0.0, 0.0, 0.0, 0.0, 0.0, 0.0, 0.0, 0.0, 0.0, 0.0, 0.0, 0.0, 0.0, 0.0, 0.0, 0.0, 0.0, 0.0, 0.0, 0.0, 0.0, 0.0, 0.0, 0.0, 0.0, 0.0, 0.0, 0.0])
me_cube.materials.append(mat_clock_wood)
me_cube.materials.append(mat_clock_wood_base)
me_cube.use_remesh_preserve_volume = False
me_cube.use_remesh_preserve_attributes = False
me_cube.use_mirror_vertex_groups = False
me_cube.update()

# ---- objects
ob_light = bpy.data.objects.new('Light', light_light)
ob_camera = bpy.data.objects.new('Camera', cam_camera)
ob_clock = bpy.data.objects.new('Clock', me_circle_001)
ob_stoper = bpy.data.objects.new('Stoper', me_cylinder_001)
ob_hour_hand = bpy.data.objects.new('Hour hand', me_cube_001)
ob_minute_hand = bpy.data.objects.new('Minute hand', me_cube_002)
ob_second_hand = bpy.data.objects.new('second hand', me_cube_003)
ob_cube = bpy.data.objects.new('Cube', me_cube_004)
ob_circle = bpy.data.objects.new('Circle', me_circle_002)
ob_circle_001 = bpy.data.objects.new('Circle.001', me_circle_003)
ob_hour_hand_001 = bpy.data.objects.new('Hour hand.001', me_cube_005)
ob_second_hand_001 = bpy.data.objects.new('second hand.001', me_cube_007)
ob_minute_hand_001 = bpy.data.objects.new('Minute hand.001', me_cube_008)
ob_clock_base = bpy.data.objects.new('clock base', me_cube)

# ---- transforms, parenting, visibility, modifiers, constraints
ob_light.location = (4.076, -1.221, 1.199)
ob_light.rotation_euler = (0.6503, 0.05522, 1.866)
ob_light.lock_rotations_4d = False
ob_light.empty_display_type = 'ARROWS'
ob_light.color = (0.0, 0.0, 0.0, 0.0)
ob_light.lineart.crease_threshold = 0.0
ob_camera.location = (7.359, -6.926, 4.958)
ob_camera.rotation_euler = (1.109, 0.0, 0.8149)
ob_camera.lock_rotations_4d = False
ob_camera.empty_display_type = 'ARROWS'
ob_camera.color = (0.0, 0.0, 0.0, 0.0)
ob_camera.display_type = 'WIRE'
ob_camera.lineart.crease_threshold = 0.0
ob_clock.parent = ob_clock_base
ob_clock.matrix_parent_inverse = Matrix(((0.3339, -0.0, 0.0, -0.0), (-0.0, 1.896, -0.0, 0.0), (0.0, -0.0, 0.6775, -0.8418), (-0.0, 0.0, -0.0, 1.0)))
ob_clock.location = (1.052, -0.6308, 1.242)
ob_clock.rotation_euler = (1.571, -0.0, 0.0)
ob_clock.scale = (0.6314, 0.6314, 0.6314)
ob_clock.lineart.crease_threshold = 0.0
_m = ob_clock.modifiers.new('Mirror', 'MIRROR')
_m.mirror_object = ob_clock_base
_m = ob_clock.modifiers.new('Bevel', 'BEVEL')
_m = ob_clock.modifiers.new('Subdivision', 'SUBSURF')
_m.uv_smooth = 'PRESERVE_CORNERS'
_m.show_only_control_edges = False
ob_stoper.parent = ob_clock_base
ob_stoper.matrix_parent_inverse = Matrix(((0.3339, -0.0, 0.0, -0.0), (-0.0, 1.896, -0.0, 0.0), (0.0, -0.0, 0.6775, -0.8418), (-0.0, 0.0, -0.0, 1.0)))
ob_stoper.location = (1.07, -0.3009, 2.362)
ob_stoper.scale = (0.1212, 0.1212, 0.1212)
ob_stoper.lineart.crease_threshold = 0.0
_m = ob_stoper.modifiers.new('Mirror', 'MIRROR')
_m.mirror_object = ob_clock_base
_m = ob_stoper.modifiers.new('Bevel', 'BEVEL')
_m.segments = 2
_m.limit_method = 'WEIGHT'
_m.profile = 1.0
_m = ob_stoper.modifiers.new('Subdivision', 'SUBSURF')
_m.uv_smooth = 'PRESERVE_CORNERS'
_m.show_only_control_edges = False
ob_hour_hand.parent = ob_clock_base
ob_hour_hand.matrix_parent_inverse = Matrix(((0.3339, -0.0, 0.0, -0.0), (-0.0, 1.896, -0.0, 0.0), (0.0, -0.0, 0.6775, -0.8418), (-0.0, 0.0, -0.0, 1.0)))
ob_hour_hand.location = (1.052, -0.4241, 1.242)
ob_hour_hand.scale = (0.02488, 0.01076, 0.1346)
ob_hour_hand.lineart.crease_threshold = 0.0
ob_minute_hand.parent = ob_clock_base
ob_minute_hand.matrix_parent_inverse = Matrix(((0.3339, -0.0, 0.0, -0.0), (-0.0, 1.896, -0.0, 0.0), (0.0, -0.0, 0.6775, -0.8418), (-0.0, 0.0, -0.0, 1.0)))
ob_minute_hand.location = (1.052, -0.4241, 1.242)
ob_minute_hand.rotation_euler = (0.0, -0.8194, 0.0)
ob_minute_hand.scale = (0.02488, 0.01076, 0.1346)
ob_minute_hand.lineart.crease_threshold = 0.0
ob_second_hand.parent = ob_clock_base
ob_second_hand.matrix_parent_inverse = Matrix(((0.3339, -0.0, 0.0, -0.0), (-0.0, 1.896, -0.0, 0.0), (0.0, -0.0, 0.6775, -0.8418), (-0.0, 0.0, -0.0, 1.0)))
ob_second_hand.location = (1.052, -0.4241, 1.242)
ob_second_hand.rotation_euler = (-0.0, -1.746, -0.0)
ob_second_hand.scale = (0.009644, 0.004171, 0.1287)
ob_second_hand.lineart.crease_threshold = 0.0
ob_cube.parent = ob_clock_base
ob_cube.matrix_parent_inverse = Matrix(((0.3339, -0.0, 0.0, -0.0), (-0.0, 1.896, -0.0, 0.0), (0.0, -0.0, 0.6775, -0.8418), (-0.0, 0.0, -0.0, 1.0)))
ob_cube.location = (0.0294, -0.2957, -0.03398)
ob_cube.scale = (2.453, 0.3325, -0.1514)
ob_cube.lineart.crease_threshold = 0.0
ob_circle.parent = ob_clock_base
ob_circle.matrix_parent_inverse = Matrix(((0.3339, -0.0, 0.0, -0.0), (-0.0, 1.896, -0.0, 0.0), (0.0, -0.0, 0.6775, -0.8418), (-0.0, 0.0, -0.0, 1.0)))
ob_circle.location = (1.052, -0.3992, 1.242)
ob_circle.rotation_euler = (1.571, -0.0, 0.0)
ob_circle.scale = (0.6048, 0.6048, 0.6048)
ob_circle.lineart.crease_threshold = 0.0
ob_circle_001.parent = ob_clock_base
ob_circle_001.matrix_parent_inverse = Matrix(((0.3339, -0.0, 0.0, -0.0), (-0.0, 1.896, -0.0, 0.0), (0.0, -0.0, 0.6775, -0.8418), (-0.0, 0.0, -0.0, 1.0)))
ob_circle_001.location = (-1.05, -0.3992, 1.242)
ob_circle_001.rotation_euler = (1.571, -0.0, 0.0)
ob_circle_001.scale = (0.6048, 0.6048, 0.6048)
ob_circle_001.lineart.crease_threshold = 0.0
ob_hour_hand_001.parent = ob_clock_base
ob_hour_hand_001.matrix_parent_inverse = Matrix(((0.3339, -0.0, 0.0, -0.0), (-0.0, 1.896, -0.0, 0.0), (0.0, -0.0, 0.6775, -0.8418), (-0.0, 0.0, -0.0, 1.0)))
ob_hour_hand_001.location = (-1.062, -0.4241, 1.242)
ob_hour_hand_001.rotation_euler = (-4.182e-07, 2.064, -2.5e-07)
ob_hour_hand_001.scale = (0.02488, 0.01076, 0.1346)
ob_hour_hand_001.lineart.crease_threshold = 0.0
ob_second_hand_001.parent = ob_clock_base
ob_second_hand_001.matrix_parent_inverse = Matrix(((0.3339, -0.0, 0.0, -0.0), (-0.0, 1.896, -0.0, 0.0), (0.0, -0.0, 0.6775, -0.8418), (-0.0, 0.0, -0.0, 1.0)))
ob_second_hand_001.location = (-1.062, -0.4241, 1.242)
ob_second_hand_001.rotation_euler = (1.139e-07, -0.3946, 8.735e-08)
ob_second_hand_001.scale = (0.009644, 0.004171, 0.1287)
ob_second_hand_001.lineart.crease_threshold = 0.0
ob_minute_hand_001.parent = ob_clock_base
ob_minute_hand_001.matrix_parent_inverse = Matrix(((0.3339, -0.0, 0.0, -0.0), (-0.0, 1.896, -0.0, 0.0), (0.0, -0.0, 0.6775, -0.8418), (-0.0, 0.0, -0.0, 1.0)))
ob_minute_hand_001.location = (-1.062, -0.4241, 1.242)
ob_minute_hand_001.rotation_euler = (9.173e-08, 0.3774, 1.589e-07)
ob_minute_hand_001.scale = (0.02488, 0.01076, 0.1346)
ob_minute_hand_001.lineart.crease_threshold = 0.0
ob_clock_base.location = (0.0, 0.0, 1.242)
ob_clock_base.scale = (2.995, 0.5273, 1.476)
ob_clock_base.lock_rotations_4d = False
ob_clock_base.empty_display_type = 'ARROWS'
ob_clock_base.lineart.crease_threshold = 0.0
_m = ob_clock_base.modifiers.new('Bevel', 'BEVEL')
_m.limit_method = 'WEIGHT'
_m.profile = 0.4925
_m = ob_clock_base.modifiers.new('Subdivision', 'SUBSURF')
_m.uv_smooth = 'PRESERVE_CORNERS'
_m.levels = 2
_m.show_only_control_edges = False

# ---- collection membership
col_collection.objects.link(ob_light)
col_collection.objects.link(ob_camera)
col_clock.objects.link(ob_clock)
col_clock.objects.link(ob_stoper)
col_clock.objects.link(ob_hour_hand)
col_clock.objects.link(ob_minute_hand)
col_clock.objects.link(ob_second_hand)
col_clock.objects.link(ob_cube)
col_clock.objects.link(ob_circle)
col_clock.objects.link(ob_circle_001)
col_clock.objects.link(ob_hour_hand_001)
col_clock.objects.link(ob_second_hand_001)
col_clock.objects.link(ob_minute_hand_001)
col_clock.objects.link(ob_clock_base)

# ---- scene / render settings (as saved in the file)
scene.camera = ob_camera
scene.frame_start = 1; scene.frame_end = 250; scene.frame_set(1)
scene.render.engine = 'BLENDER_EEVEE_NEXT'
scene.cycles.use_denoising = False
scene.cycles.samples = 128
scene.cycles.sampling_pattern = 'TABULATED_SOBOL'
scene.cycles.use_adaptive_sampling = False
scene.cycles.use_light_tree = False
scene.view_settings.view_transform = 'Filmic'
bpy.context.view_layer.update()
